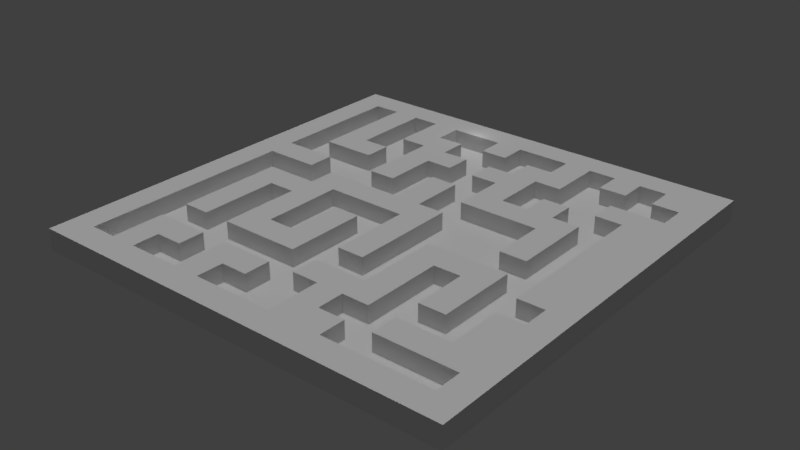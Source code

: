 # Source: maze3.blend  (saved by Blender 2.79.0; exported with 4.5.12 LTS)
import bpy
from mathutils import Matrix  # noqa: F401  (used for matrix-valued properties, if any)

bpy.ops.wm.read_factory_settings(use_empty=True)
scene = bpy.context.scene
scene.name = 'Scene'

# ---- collections
col_collection_4 = bpy.data.collections.new('Collection 4'); scene.collection.children.link(col_collection_4)

# ---- materials (node trees are filled in below, after node groups)
mat_material_001 = bpy.data.materials.new('Material.001')
mat_material_001.alpha_threshold = 0.0
mat_material_001.use_transparent_shadow = False
mat_material_001.roughness = 0.5

# ---- material node trees

# ---- world
world_world = bpy.data.worlds.new('World'); scene.world = world_world
world_world.color = (0.05088, 0.05088, 0.05088)
world_world.use_sun_shadow = False
world_world.sun_shadow_jitter_overblur = 0.0
world_world.cycles.sampling_method = 'MANUAL'

# ---- lights
light_point = bpy.data.lights.new('Point', 'POINT')
light_point.transmission_factor = 0.0
light_point.energy = 100.0
light_point.shadow_buffer_clip_start = 0.5
light_point.shadow_soft_size = 0.1
light_point.shadow_maximum_resolution = 0.006
light_point.use_absolute_resolution = True
light_sun = bpy.data.lights.new('Sun', 'SUN')
light_sun.transmission_factor = 0.0
light_sun.angle = 0.1993
light_sun.energy = 1.0
light_sun.shadow_buffer_clip_start = 0.5
light_sun.shadow_soft_size = 0.1
light_sun.shadow_cascade_max_distance = 1000.0

# ---- meshes
me_cube_002 = bpy.data.meshes.new('Cube.002')
me_cube_002.from_pydata([(-1.0, -1.0, -1.0), (-1.0, -1.0, 1.0), (-1.0, 1.0, -1.0), (-1.0, 1.0, 1.0), (1.0, -1.0, -1.0), (1.0, -1.0, 1.0), (1.0, 1.0, -1.0), (1.0, 1.0, 1.0), (-1.0, 0.0, 1.0), (0.0, 1.0, 1.0), (1.0, 0.0, 1.0), (0.0, -1.0, 1.0), (0.0, 0.0, 1.0), (-1.0, 0.5, 1.0), (0.5, 1.0, 1.0), (1.0, -0.5, 1.0), (-0.5, -1.0, 1.0), (-1.0, -0.5, 1.0), (-0.5, 1.0, 1.0), (1.0, 0.5, 1.0), (0.5, -1.0, 1.0), (0.0, -0.5, 1.0), (0.0, 0.5, 1.0), (0.5, 0.0, 1.0), (-0.5, 0.0, 1.0), (-0.5, 0.5, 1.0), (0.5, 0.5, 1.0), (0.5, -0.5, 1.0), (-0.5, -0.5, 1.0), (-1.0, 0.75, 1.0), (0.75, 1.0, 1.0), (1.0, -0.75, 1.0), (-0.75, -1.0, 1.0), (-1.0, -0.25, 1.0), (-0.25, 1.0, 1.0), (1.0, 0.25, 1.0), (0.25, -1.0, 1.0), (0.0, -0.75, 1.0), (0.0, 0.25, 1.0), (0.75, 0.0, 1.0), (-0.25, 0.0, 1.0), (-1.0, 0.25, 1.0), (0.25, 1.0, 1.0), (1.0, -0.25, 1.0), (-0.25, -1.0, 1.0), (-1.0, -0.75, 1.0), (-0.75, 1.0, 1.0), (1.0, 0.75, 1.0), (0.75, -1.0, 1.0), (0.0, -0.25, 1.0), (0.0, 0.75, 1.0), (0.25, 0.0, 1.0), (-0.75, 0.0, 1.0), (-0.5, 0.25, 1.0), (-0.5, 0.75, 1.0), (-0.25, 0.5, 1.0), (-0.75, 0.5, 1.0), (0.5, 0.25, 1.0), (0.5, 0.75, 1.0), (0.75, 0.5, 1.0), (0.25, 0.5, 1.0), (0.5, -0.75, 1.0), (0.5, -0.25, 1.0), (0.75, -0.5, 1.0), (0.25, -0.5, 1.0), (-0.5, -0.75, 1.0), (-0.5, -0.25, 1.0), (-0.25, -0.5, 1.0), (-0.75, -0.5, 1.0), (-0.75, -0.25, 1.0), (-0.25, -0.25, 1.0), (-0.25, -0.75, 1.0), (0.25, -0.25, 1.0), (0.75, -0.25, 1.0), (0.75, -0.75, 1.0), (0.25, 0.75, 1.0), (0.75, 0.75, 1.0), (0.75, 0.25, 1.0), (-0.75, 0.75, 1.0), (-0.25, 0.75, 1.0), (-0.25, 0.25, 1.0), (-0.75, 0.25, 1.0), (0.25, 0.25, 1.0), (0.25, -0.75, 1.0), (-0.75, -0.75, 1.0), (-1.0, 0.875, 1.0), (0.875, 1.0, 1.0), (1.0, -0.875, 1.0), (-0.875, -1.0, 1.0), (-1.0, -0.125, 1.0), (-0.125, 1.0, 1.0), (1.0, 0.125, 1.0), (0.125, -1.0, 1.0), (0.0, -0.875, 1.0), (0.0, 0.125, 1.0), (0.875, 0.0, 1.0), (-0.125, 0.0, 1.0), (-1.0, 0.375, 1.0), (0.375, 1.0, 1.0), (1.0, -0.375, 1.0), (-0.375, -1.0, 1.0), (-1.0, -0.625, 1.0), (-0.625, 1.0, 1.0), (1.0, 0.625, 1.0), (0.625, -1.0, 1.0), (0.0, -0.375, 1.0), (0.0, 0.625, 1.0), (0.375, 0.0, 1.0), (-0.625, 0.0, 1.0), (-0.5, 0.125, 1.0), (-0.5, 0.625, 1.0), (-0.125, 0.5, 1.0), (-0.625, 0.5, 1.0), (0.5, 0.125, 1.0), (0.5, 0.625, 1.0), (0.875, 0.5, 1.0), (0.375, 0.5, 1.0), (0.5, -0.875, 1.0), (0.5, -0.375, 1.0), (0.875, -0.5, 1.0), (0.375, -0.5, 1.0), (-0.5, -0.875, 1.0), (-0.5, -0.375, 1.0), (-0.125, -0.5, 1.0), (-0.625, -0.5, 1.0), (-1.0, 0.625, 1.0), (0.625, 1.0, 1.0), (1.0, -0.625, 1.0), (-0.625, -1.0, 1.0), (-1.0, -0.375, 1.0), (-0.375, 1.0, 1.0), (1.0, 0.375, 1.0), (0.375, -1.0, 1.0), (0.0, -0.625, 1.0), (0.0, 0.375, 1.0), (0.625, 0.0, 1.0), (-0.375, 0.0, 1.0), (-1.0, 0.125, 1.0), (0.125, 1.0, 1.0), (1.0, -0.125, 1.0), (-0.125, -1.0, 1.0), (-1.0, -0.875, 1.0), (-0.875, 1.0, 1.0), (1.0, 0.875, 1.0), (0.875, -1.0, 1.0), (0.0, -0.125, 1.0), (0.0, 0.875, 1.0), (0.125, 0.0, 1.0), (-0.875, 0.0, 1.0), (-0.5, 0.375, 1.0), (-0.5, 0.875, 1.0), (-0.375, 0.5, 1.0), (-0.875, 0.5, 1.0), (0.5, 0.375, 1.0), (0.5, 0.875, 1.0), (0.625, 0.5, 1.0), (0.125, 0.5, 1.0), (0.5, -0.625, 1.0), (0.5, -0.125, 1.0), (0.625, -0.5, 1.0), (0.125, -0.5, 1.0), (-0.5, -0.625, 1.0), (-0.5, -0.125, 1.0), (-0.375, -0.5, 1.0), (-0.875, -0.5, 1.0), (-0.75, -0.375, 1.0), (-0.75, -0.125, 1.0), (-0.625, -0.25, 1.0), (-0.875, -0.25, 1.0), (-0.25, -0.375, 1.0), (-0.25, -0.125, 1.0), (-0.125, -0.25, 1.0), (-0.375, -0.25, 1.0), (-0.25, -0.875, 1.0), (-0.25, -0.625, 1.0), (-0.125, -0.75, 1.0), (-0.375, -0.75, 1.0), (0.25, -0.375, 1.0), (0.25, -0.125, 1.0), (0.375, -0.25, 1.0), (0.125, -0.25, 1.0), (0.75, -0.375, 1.0), (0.75, -0.125, 1.0), (0.875, -0.25, 1.0), (0.625, -0.25, 1.0), (0.75, -0.875, 1.0), (0.75, -0.625, 1.0), (0.875, -0.75, 1.0), (0.625, -0.75, 1.0), (0.25, 0.625, 1.0), (0.25, 0.875, 1.0), (0.375, 0.75, 1.0), (0.125, 0.75, 1.0), (0.75, 0.625, 1.0), (0.75, 0.875, 1.0), (0.875, 0.75, 1.0), (0.625, 0.75, 1.0), (0.75, 0.125, 1.0), (0.75, 0.375, 1.0), (0.875, 0.25, 1.0), (0.625, 0.25, 1.0), (-0.75, 0.625, 1.0), (-0.75, 0.875, 1.0), (-0.625, 0.75, 1.0), (-0.875, 0.75, 1.0), (-0.25, 0.625, 1.0), (-0.25, 0.875, 1.0), (-0.125, 0.75, 1.0), (-0.375, 0.75, 1.0), (-0.25, 0.125, 1.0), (-0.25, 0.375, 1.0), (-0.125, 0.25, 1.0), (-0.375, 0.25, 1.0), (-0.75, 0.125, 1.0), (-0.75, 0.375, 1.0), (-0.625, 0.25, 1.0), (-0.875, 0.25, 1.0), (0.25, 0.125, 1.0), (0.25, 0.375, 1.0), (0.375, 0.25, 1.0), (0.125, 0.25, 1.0), (0.25, -0.875, 1.0), (0.25, -0.625, 1.0), (0.375, -0.75, 1.0), (0.125, -0.75, 1.0), (-0.75, -0.875, 1.0), (-0.75, -0.625, 1.0), (-0.625, -0.75, 1.0), (-0.875, -0.75, 1.0), (-0.875, -0.625, 1.0), (-0.625, -0.625, 1.0), (-0.625, -0.875, 1.0), (0.125, -0.625, 1.0), (0.375, -0.625, 1.0), (0.375, -0.875, 1.0), (0.125, 0.375, 1.0), (0.375, 0.375, 1.0), (0.375, 0.125, 1.0), (-0.875, 0.375, 1.0), (-0.625, 0.375, 1.0), (-0.625, 0.125, 1.0), (-0.375, 0.375, 1.0), (-0.125, 0.375, 1.0), (-0.125, 0.125, 1.0), (-0.375, 0.875, 1.0), (-0.125, 0.875, 1.0), (-0.125, 0.625, 1.0), (-0.875, 0.875, 1.0), (-0.625, 0.875, 1.0), (-0.625, 0.625, 1.0), (0.625, 0.375, 1.0), (0.875, 0.375, 1.0), (0.875, 0.125, 1.0), (0.625, 0.875, 1.0), (0.875, 0.875, 1.0), (0.875, 0.625, 1.0), (0.125, 0.875, 1.0), (0.375, 0.875, 1.0), (0.375, 0.625, 1.0), (0.625, -0.625, 1.0), (0.875, -0.625, 1.0), (0.875, -0.875, 1.0), (0.625, -0.125, 1.0), (0.875, -0.125, 1.0), (0.875, -0.375, 1.0), (0.125, -0.125, 1.0), (0.375, -0.125, 1.0), (0.375, -0.375, 1.0), (-0.375, -0.625, 1.0), (-0.125, -0.625, 1.0), (-0.125, -0.875, 1.0), (-0.375, -0.125, 1.0), (-0.125, -0.125, 1.0), (-0.125, -0.375, 1.0), (-0.875, -0.125, 1.0), (-0.625, -0.125, 1.0), (-0.625, -0.375, 1.0), (-0.875, -0.375, 1.0), (-0.375, -0.375, 1.0), (-0.375, -0.875, 1.0), (0.125, -0.375, 1.0), (0.625, -0.375, 1.0), (0.625, -0.875, 1.0), (0.125, 0.625, 1.0), (0.625, 0.625, 1.0), (0.625, 0.125, 1.0), (-0.875, 0.625, 1.0), (-0.375, 0.625, 1.0), (-0.375, 0.125, 1.0), (-0.875, 0.125, 1.0), (0.125, 0.125, 1.0), (0.125, -0.875, 1.0), (-0.875, -0.875, 1.0), (-1.0, 0.875, 9.0), (-1.0, 1.0, 9.0), (0.875, 1.0, 9.0), (1.0, 1.0, 9.0), (1.0, -0.875, 9.0), (1.0, -1.0, 9.0), (-0.875, -1.0, 9.0), (-1.0, -1.0, 9.0), (-1.0, -0.125, 9.0), (-1.0, 0.0, 9.0), (-0.125, 1.0, 9.0), (0.0, 1.0, 9.0), (1.0, 0.125, 9.0), (1.0, 0.0, 9.0), (0.125, -1.0, 9.0), (0.0, -1.0, 9.0), (-1.0, 0.375, 9.0), (-1.0, 0.5, 9.0), (0.375, 1.0, 9.0), (0.5, 1.0, 9.0), (1.0, -0.375, 9.0), (1.0, -0.5, 9.0), (-0.375, -1.0, 9.0), (-0.5, -1.0, 9.0), (-1.0, -0.625, 9.0), (-1.0, -0.5, 9.0), (-0.625, 1.0, 9.0), (-0.5, 1.0, 9.0), (1.0, 0.625, 9.0), (1.0, 0.5, 9.0), (0.625, -1.0, 9.0), (0.5, -1.0, 9.0), (-1.0, 0.625, 9.0), (-1.0, 0.75, 9.0), (0.625, 1.0, 9.0), (0.75, 1.0, 9.0), (1.0, -0.625, 9.0), (1.0, -0.75, 9.0), (-0.625, -1.0, 9.0), (-0.75, -1.0, 9.0), (-1.0, -0.375, 9.0), (-1.0, -0.25, 9.0), (-0.375, 1.0, 9.0), (-0.25, 1.0, 9.0), (1.0, 0.375, 9.0), (1.0, 0.25, 9.0), (0.375, -1.0, 9.0), (0.25, -1.0, 9.0), (-1.0, 0.125, 9.0), (-1.0, 0.25, 9.0), (0.125, 1.0, 9.0), (0.25, 1.0, 9.0), (1.0, -0.125, 9.0), (1.0, -0.25, 9.0), (-0.125, -1.0, 9.0), (-0.25, -1.0, 9.0), (-1.0, -0.875, 9.0), (-1.0, -0.75, 9.0), (-0.875, 1.0, 9.0), (-0.75, 1.0, 9.0), (1.0, 0.875, 9.0), (1.0, 0.75, 9.0), (0.875, -1.0, 9.0), (0.75, -1.0, 9.0), (-0.875, -0.625, 9.0), (-0.875, -0.75, 9.0), (-0.875, -0.5, 9.0), (-0.625, -0.875, 9.0), (-0.5, -0.875, 9.0), (-0.75, -0.875, 9.0), (0.375, -0.875, 9.0), (0.5, -0.875, 9.0), (0.25, -0.875, 9.0), (-0.875, 0.375, 9.0), (-0.875, 0.25, 9.0), (-0.875, 0.5, 9.0), (-0.375, 0.875, 9.0), (-0.25, 0.875, 9.0), (-0.5, 0.875, 9.0), (-0.125, 0.875, 9.0), (0.0, 0.875, 9.0), (-0.875, 0.875, 9.0), (-0.875, 0.75, 9.0), (-0.75, 0.875, 9.0), (-0.625, 0.875, 9.0), (0.875, 0.375, 9.0), (0.875, 0.25, 9.0), (0.875, 0.5, 9.0), (0.875, 0.125, 9.0), (0.875, 0.0, 9.0), (0.625, 0.875, 9.0), (0.75, 0.875, 9.0), (0.5, 0.875, 9.0), (0.875, 0.875, 9.0), (0.875, 0.75, 9.0), (0.875, 0.625, 9.0), (0.125, 0.875, 9.0), (0.25, 0.875, 9.0), (0.375, 0.875, 9.0), (0.875, -0.625, 9.0), (0.875, -0.75, 9.0), (0.875, -0.5, 9.0), (0.875, -0.875, 9.0), (0.75, -0.875, 9.0), (0.875, -0.125, 9.0), (0.875, -0.25, 9.0), (0.875, -0.375, 9.0), (-0.125, -0.875, 9.0), (0.0, -0.875, 9.0), (-0.25, -0.875, 9.0), (-0.875, -0.125, 9.0), (-0.875, -0.25, 9.0), (-0.875, 0.0, 9.0), (-0.875, -0.375, 9.0), (-0.375, -0.875, 9.0), (0.625, -0.875, 9.0), (-0.875, 0.625, 9.0), (-0.875, 0.125, 9.0), (0.125, -0.875, 9.0), (-0.875, -0.875, 9.0), (0.0, 0.125, 9.0), (0.0, 0.0, 9.0), (-0.125, 0.0, 9.0), (0.0, 0.625, 9.0), (0.0, 0.5, 9.0), (-0.625, 0.0, 9.0), (-0.5, 0.0, 9.0), (-0.5, 0.125, 9.0), (-0.625, 0.5, 9.0), (-0.5, 0.5, 9.0), (0.5, 0.125, 9.0), (0.5, 0.0, 9.0), (0.375, 0.5, 9.0), (0.5, 0.5, 9.0), (0.5, -0.375, 9.0), (0.5, -0.5, 9.0), (-0.5, -0.375, 9.0), (-0.5, -0.5, 9.0), (0.0, 0.375, 9.0), (0.0, 0.25, 9.0), (-0.375, 0.0, 9.0), (-0.25, 0.0, 9.0), (0.0, -0.125, 9.0), (0.0, -0.25, 9.0), (0.0, 0.75, 9.0), (-0.5, 0.75, 9.0), (-0.375, 0.5, 9.0), (-0.25, 0.5, 9.0), (0.5, 0.375, 9.0), (0.5, 0.25, 9.0), (0.5, 0.75, 9.0), (0.625, 0.5, 9.0), (0.75, 0.5, 9.0), (0.125, 0.5, 9.0), (0.25, 0.5, 9.0), (0.5, -0.625, 9.0), (0.5, -0.75, 9.0), (0.5, -0.125, 9.0), (0.5, -0.25, 9.0), (0.125, -0.5, 9.0), (0.25, -0.5, 9.0), (-0.5, -0.625, 9.0), (-0.5, -0.75, 9.0), (-0.5, -0.125, 9.0), (-0.5, -0.25, 9.0), (-0.375, -0.5, 9.0), (-0.25, -0.5, 9.0), (-0.75, -0.375, 9.0), (-0.75, -0.5, 9.0), (-0.75, -0.125, 9.0), (-0.75, -0.25, 9.0), (-0.25, -0.375, 9.0), (-0.25, -0.125, 9.0), (-0.25, -0.25, 9.0), (-0.25, -0.625, 9.0), (-0.25, -0.75, 9.0), (-0.375, -0.75, 9.0), (0.25, -0.375, 9.0), (0.25, -0.125, 9.0), (0.25, -0.25, 9.0), (0.375, -0.25, 9.0), (0.75, -0.375, 9.0), (0.75, -0.5, 9.0), (0.75, -0.125, 9.0), (0.75, -0.25, 9.0), (0.75, -0.625, 9.0), (0.75, -0.75, 9.0), (0.625, -0.75, 9.0), (0.25, 0.625, 9.0), (0.25, 0.75, 9.0), (0.125, 0.75, 9.0), (0.75, 0.625, 9.0), (0.75, 0.75, 9.0), (0.75, 0.125, 9.0), (0.75, 0.0, 9.0), (0.75, 0.375, 9.0), (0.75, 0.25, 9.0), (-0.75, 0.625, 9.0), (-0.75, 0.5, 9.0), (-0.75, 0.75, 9.0), (-0.25, 0.625, 9.0), (-0.125, 0.75, 9.0), (-0.375, 0.75, 9.0), (-0.25, 0.75, 9.0), (-0.25, 0.125, 9.0), (-0.25, 0.375, 9.0), (-0.25, 0.25, 9.0), (-0.125, 0.25, 9.0), (-0.375, 0.25, 9.0), (-0.75, 0.25, 9.0), (0.25, 0.375, 9.0), (0.25, 0.25, 9.0), (0.375, 0.25, 9.0), (0.125, 0.25, 9.0), (0.25, -0.625, 9.0), (0.25, -0.75, 9.0), (0.125, -0.75, 9.0), (-0.75, -0.625, 9.0), (-0.75, -0.75, 9.0), (-0.625, -0.75, 9.0), (0.0, -0.375, 9.0), (-0.75, 0.0, 9.0), (-0.5, 0.625, 9.0), (-0.125, 0.5, 9.0), (0.375, -0.5, 9.0), (-0.125, -0.5, 9.0), (-0.625, -0.5, 9.0), (0.0, -0.5, 9.0), (0.0, -0.625, 9.0), (0.625, 0.0, 9.0), (0.125, 0.0, 9.0), (-0.5, 0.375, 9.0), (0.625, -0.5, 9.0), (-0.625, -0.25, 9.0), (-0.125, -0.25, 9.0), (-0.375, -0.25, 9.0), (-0.125, -0.75, 9.0), (0.125, -0.25, 9.0), (0.625, -0.25, 9.0), (0.375, 0.75, 9.0), (0.625, 0.75, 9.0), (0.625, 0.25, 9.0), (-0.625, 0.75, 9.0), (-0.75, 0.125, 9.0), (-0.75, 0.375, 9.0), (-0.625, 0.25, 9.0), (0.375, -0.75, 9.0), (-0.625, -0.625, 9.0), (0.125, -0.625, 9.0), (0.375, -0.625, 9.0), (0.125, 0.375, 9.0), (0.375, 0.375, 9.0), (-0.625, 0.375, 9.0), (-0.625, 0.125, 9.0), (-0.375, 0.375, 9.0), (-0.125, 0.375, 9.0), (-0.125, 0.125, 9.0), (-0.125, 0.625, 9.0), (-0.625, 0.625, 9.0), (0.625, 0.375, 9.0), (0.375, 0.625, 9.0), (0.625, -0.625, 9.0), (0.625, -0.125, 9.0), (0.125, -0.125, 9.0), (0.375, -0.125, 9.0), (0.375, -0.375, 9.0), (-0.375, -0.625, 9.0), (-0.125, -0.625, 9.0), (-0.375, -0.125, 9.0), (-0.125, -0.125, 9.0), (-0.125, -0.375, 9.0), (-0.625, -0.125, 9.0), (-0.625, -0.375, 9.0), (-0.375, -0.375, 9.0), (0.125, -0.375, 9.0), (0.625, -0.375, 9.0), (0.125, 0.625, 9.0), (0.625, 0.625, 9.0), (0.625, 0.125, 9.0), (-0.375, 0.625, 9.0), (-0.375, 0.125, 9.0), (0.125, 0.125, 9.0), (-0.875, -0.6875, 1.0), (-0.875, -0.5625, 1.0), (-0.875, 0.3125, 1.0), (-0.875, 0.4375, 1.0), (-0.875, 0.8125, 1.0), (-0.875, -0.1875, 1.0), (-0.875, -0.0625, 1.0), (-0.875, -0.4375, 1.0), (-0.875, -0.3125, 1.0), (-0.875, 0.5625, 1.0), (-0.875, 0.6875, 1.0), (-0.875, 0.0625, 1.0), (-0.875, 0.1875, 1.0), (-0.875, -0.8125, 1.0), (-0.875, -0.6875, 9.0), (-0.875, -0.5625, 9.0), (-0.875, 0.3125, 9.0), (-0.875, 0.4375, 9.0), (-0.875, 0.8125, 9.0), (-0.875, -0.1875, 9.0), (-0.875, -0.0625, 9.0), (-0.875, -0.4375, 9.0), (-0.875, 0.5625, 9.0), (-0.875, 0.6875, 9.0), (-0.875, 0.0625, 9.0), (-0.875, 0.1875, 9.0), (-0.875, -0.8125, 9.0), (-0.875, 0.875, 5.0), (-0.875, -0.7188, 1.0), (-0.875, -0.5938, 1.0), (-0.875, 0.2812, 1.0), (-0.875, 0.4062, 1.0), (-0.875, 0.7812, 1.0), (-0.875, -0.2188, 1.0), (-0.875, -0.09375, 1.0), (-0.875, -0.4688, 1.0), (-0.875, -0.3438, 1.0), (-0.875, 0.5312, 1.0), (-0.875, 0.6562, 1.0), (-0.875, 0.03125, 1.0), (-0.875, 0.1562, 1.0), (-0.875, -0.8438, 1.0), (-0.875, -0.7188, 9.0), (-0.875, -0.5938, 9.0), (-0.875, 0.2812, 9.0), (-0.875, 0.4062, 9.0), (-0.875, 0.7812, 9.0), (-0.875, -0.2188, 9.0), (-0.875, -0.09375, 9.0), (-0.875, -0.4688, 9.0), (-0.875, 0.5312, 9.0), (-0.875, 0.6562, 9.0), (-0.875, 0.03125, 9.0), (-0.875, 0.1562, 9.0), (-0.875, -0.8438, 9.0), (-0.875, 0.875, 7.0), (-0.875, -0.6562, 1.0), (-0.875, -0.5312, 1.0), (-0.875, 0.3438, 1.0), (-0.875, 0.4688, 1.0), (-0.875, 0.8438, 1.0), (-0.875, -0.1562, 1.0), (-0.875, -0.03125, 1.0), (-0.875, -0.4062, 1.0), (-0.875, -0.2812, 1.0), (-0.875, 0.5938, 1.0), (-0.875, 0.7188, 1.0), (-0.875, 0.09375, 1.0), (-0.875, 0.2188, 1.0), (-0.875, -0.7812, 1.0), (-0.875, -0.6562, 9.0), (-0.875, -0.5312, 9.0), (-0.875, 0.3438, 9.0), (-0.875, 0.4688, 9.0), (-0.875, 0.8438, 9.0), (-0.875, -0.1562, 9.0), (-0.875, -0.03125, 9.0), (-0.875, -0.4062, 9.0), (-0.875, 0.5938, 9.0), (-0.875, 0.7188, 9.0), (-0.875, 0.09375, 9.0), (-0.875, 0.2188, 9.0), (-0.875, -0.7812, 9.0), (-0.875, 0.875, 3.0)], [], [(0, 1, 141, 45, 101, 17, 129, 33, 89, 8, 137, 41, 97, 13, 125, 29, 85, 3, 2), (2, 3, 142, 46, 102, 18, 130, 34, 90, 9, 138, 42, 98, 14, 126, 30, 86, 7, 6), (6, 7, 143, 47, 103, 19, 131, 35, 91, 10, 139, 43, 99, 15, 127, 31, 87, 5, 4), (4, 5, 144, 48, 104, 20, 132, 36, 92, 11, 140, 44, 100, 16, 128, 32, 88, 1, 0), (2, 6, 4, 0), (187, 260, 392, 393), (222, 233, 542, 507), (287, 110, 25, 151), (259, 157, 448, 554), (284, 114, 26, 155), (186, 259, 554, 478), (182, 73, 477, 476), (280, 105, 21, 160), (19, 103, 321, 322), (233, 120, 517, 542), (285, 200, 534, 571), (181, 63, 475, 474), (126, 14, 312, 327), (135, 285, 571, 522), (133, 232, 541, 521), (189, 258, 553, 481), (179, 62, 451, 473), (268, 161, 65, 176), (193, 284, 570, 484), (178, 72, 472, 471), (258, 191, 532, 553), (177, 64, 453, 470), (232, 224, 509, 541), (284, 155, 444, 570), (225, 231, 360, 362), (257, 190, 390, 391), (258, 189, 60, 116), (283, 106, 416, 569), (256, 146, 50, 192), (23, 135, 522, 424), (231, 227, 512, 360), (192, 283, 569, 483), (21, 133, 521, 520), (191, 257, 391, 532), (230, 226, 510, 540), (161, 230, 540, 454), (170, 70, 466, 465), (255, 193, 484, 388), (245, 206, 79, 207), (166, 69, 463, 462), (281, 184, 531, 568), (242, 210, 80, 211), (241, 149, 53, 212), (240, 213, 52, 108), (239, 214, 81, 215), (195, 255, 388, 387), (237, 217, 51, 107), (165, 68, 461, 460), (235, 134, 38, 220), (233, 222, 83, 223), (232, 133, 37, 224), (18, 102, 319, 320), (115, 255, 388, 380), (226, 229, 631, 575, 603, 228, 84), (68, 164, 632, 576, 604, 229, 226), (127, 15, 314, 329), (159, 281, 568, 525), (28, 124, 230, 161), (124, 68, 226, 230), (65, 227, 231, 121), (68, 124, 519, 461), (254, 194, 384, 386), (105, 280, 567, 513), (163, 67, 459, 458), (157, 233, 223, 61), (27, 120, 233, 157), (67, 123, 518, 459), (61, 223, 234, 117), (162, 66, 457, 456), (66, 122, 429, 457), (280, 180, 530, 567), (156, 22, 134, 235), (65, 161, 454, 455), (84, 225, 362, 511), (116, 60, 218, 236), (113, 237, 107, 23), (57, 219, 237, 113), (219, 82, 217, 237), (214, 238, 633, 577, 605, 216, 81), (56, 152, 634, 578, 606, 238, 214), (149, 239, 215, 53), (195, 254, 386, 387), (64, 160, 452, 453), (109, 240, 108, 24), (53, 215, 240, 109), (253, 154, 385, 383), (223, 83, 508, 539), (279, 173, 402, 407), (151, 25, 149, 241), (62, 118, 427, 451), (22, 111, 242, 134), (111, 55, 210, 242), (176, 279, 407, 469), (157, 61, 449, 448), (211, 80, 209, 243), (206, 244, 208, 79), (48, 144, 355, 356), (196, 253, 383, 533), (47, 143, 353, 354), (11, 92, 307, 308), (106, 246, 111, 22), (50, 207, 246, 106), (207, 79, 205, 246), (202, 247, 635, 579, 607, 204, 78), (10, 91, 305, 306), (150, 248, 203, 54), (102, 46, 352, 319), (110, 249, 112, 25), (54, 203, 249, 110), (155, 59, 445, 444), (198, 250, 200, 77), (59, 155, 250, 198), (155, 26, 153, 250), (17, 101, 317, 318), (82, 219, 505, 504), (169, 278, 566, 464), (194, 253, 196, 76), (378, 379, 381, 382, 397, 398, 399, 394, 392, 393, 395, 297, 330, 329, 314, 313, 346, 345, 306, 305, 338, 337, 322, 321, 354, 353, 296, 295, 386, 387, 388, 380), (336, 335, 320, 319, 352, 351, 294, 293, 374, 376, 377, 371, 369, 370, 372, 373, 389, 390, 391, 385, 383, 384, 386, 295, 328, 327, 312, 311, 344, 343, 304, 303), (411, 401, 400, 402, 407, 361, 360, 362, 412, 299, 332, 331, 316, 315, 348, 347, 308, 307, 340, 339, 324, 323, 356, 355, 298, 297, 395, 396, 408, 364, 363, 365), (16, 100, 315, 316), (15, 99, 313, 314), (195, 76, 193, 255), (190, 256, 192, 75), (101, 45, 350, 317), (154, 257, 191, 58), (349, 300, 299, 412, 629, 601, 657, 358, 617, 589, 645, 357, 618, 590, 646, 359, 624, 596, 652, 406, 404, 622, 594, 650, 403, 623, 595, 651, 405, 627, 599, 655, 410, 628, 600, 656, 367, 619, 591, 647, 366, 620, 592, 648, 368, 625, 597, 653, 409, 626, 598, 654, 375, 621, 593, 649, 374, 293, 326, 325, 310, 309, 342, 341, 302, 301, 334, 333, 318, 317, 350), (46, 142, 351, 352), (114, 258, 116, 26), (58, 191, 258, 114), (154, 58, 443, 385), (218, 60, 447, 503), (63, 159, 259, 186), (159, 27, 157, 259), (103, 47, 354, 321), (252, 199, 379, 381), (9, 90, 303, 304), (100, 44, 348, 315), (187, 74, 185, 261), (182, 262, 184, 73), (39, 135, 262, 182), (135, 23, 158, 262), (14, 98, 311, 312), (278, 172, 528, 566), (104, 48, 356, 323), (13, 97, 309, 310), (183, 73, 181, 264), (178, 265, 180, 72), (51, 147, 265, 178), (57, 113, 423, 442), (95, 252, 381, 382), (23, 107, 266, 158), (107, 51, 178, 266), (118, 267, 120, 27), (62, 179, 267, 118), (55, 111, 516, 440), (215, 81, 502, 538), (67, 163, 268, 174), (163, 28, 161, 268), (133, 269, 175, 37), (21, 123, 269, 133), (123, 67, 174, 269), (37, 175, 270, 93), (175, 71, 173, 270), (170, 271, 172, 70), (40, 136, 271, 170), (150, 54, 438, 371), (145, 272, 171, 49), (12, 96, 272, 145), (96, 40, 170, 272), (105, 273, 123, 21), (49, 171, 273, 105), (54, 110, 515, 438), (166, 274, 636, 580, 608, 168, 69), (52, 148, 637, 581, 609, 274, 166), (125, 13, 310, 325), (162, 275, 167, 66), (56, 214, 537, 491), (251, 115, 380, 378), (122, 276, 124, 28), (66, 167, 276, 122), (199, 251, 378, 379), (165, 277, 638, 582, 610, 164, 68), (69, 168, 639, 583, 611, 277, 165), (108, 52, 514, 418), (70, 172, 278, 169), (250, 153, 441, 552), (20, 104, 323, 324), (50, 146, 373, 437), (176, 65, 121, 279), (177, 280, 160, 64), (72, 180, 280, 177), (210, 55, 440, 498), (181, 281, 159, 63), (73, 184, 281, 181), (276, 167, 526, 565), (74, 188, 282, 185), (188, 61, 117, 282), (145, 49, 436, 435), (49, 105, 513, 436), (192, 50, 106, 283), (200, 250, 552, 534), (76, 196, 284, 193), (196, 58, 114, 284), (197, 285, 135, 39), (77, 200, 285, 197), (124, 276, 565, 519), (201, 286, 640, 584, 612, 152, 56), (78, 204, 641, 585, 613, 286, 201), (275, 162, 456, 564), (249, 203, 535, 551), (205, 79, 496, 493), (112, 249, 551, 421), (80, 212, 288, 209), (212, 53, 109, 288), (213, 289, 642, 586, 614, 148, 52), (167, 275, 564, 526), (217, 290, 147, 51), (82, 220, 290, 217), (220, 38, 94, 290), (248, 202, 376, 377), (224, 37, 93, 291), (84, 228, 644, 588, 616, 292, 225), (128, 16, 316, 331), (45, 141, 349, 350), (129, 17, 318, 333), (130, 18, 320, 335), (131, 19, 322, 337), (132, 20, 324, 339), (29, 125, 325, 326), (30, 126, 327, 328), (85, 29, 326, 293), (137, 8, 302, 341), (31, 127, 329, 330), (86, 30, 328, 295), (138, 9, 304, 343), (32, 128, 331, 332), (87, 31, 330, 297), (139, 10, 306, 345), (33, 129, 333, 334), (88, 32, 332, 299), (140, 11, 308, 347), (34, 130, 335, 336), (89, 33, 334, 301), (3, 85, 293, 294), (141, 1, 300, 349), (35, 131, 337, 338), (90, 34, 336, 303), (142, 3, 294, 351), (36, 132, 339, 340), (91, 35, 338, 305), (143, 7, 296, 353), (92, 36, 340, 307), (7, 86, 295, 296), (144, 5, 298, 355), (5, 87, 297, 298), (41, 137, 341, 342), (42, 138, 343, 344), (97, 41, 342, 309), (43, 139, 345, 346), (98, 42, 344, 311), (1, 88, 299, 300), (44, 140, 347, 348), (99, 43, 346, 313), (8, 89, 301, 302), (574, 413, 414, 523), (573, 420, 419, 433), (571, 423, 424, 522), (569, 416, 417, 446), (568, 427, 428, 525), (566, 429, 430, 458), (565, 460, 461, 519), (564, 462, 463, 526), (563, 464, 459, 518), (562, 465, 466, 527), (561, 456, 457, 528), (560, 467, 468, 529), (558, 470, 453, 517), (557, 471, 472, 473), (556, 435, 436, 530), (399, 474, 475, 394), (397, 476, 477, 398), (555, 450, 451, 531), (392, 478, 479, 393), (554, 448, 449, 480), (391, 390, 482, 532), (388, 484, 445, 380), (386, 384, 485, 387), (383, 385, 443, 533), (381, 486, 487, 382), (378, 488, 489, 379), (552, 441, 442, 534), (551, 490, 491, 421), (377, 376, 492, 535), (550, 493, 440, 516), (369, 371, 438, 495), (549, 497, 434, 415), (544, 503, 504, 505), (540, 510, 511, 512), (454, 540, 512, 455), (512, 511, 362, 360), (507, 541, 509, 508), (453, 452, 541, 507), (452, 520, 521, 541), (517, 453, 507, 542), (539, 508, 365, 363), (503, 543, 506, 504), (447, 446, 543, 503), (441, 544, 505, 442), (426, 425, 544, 441), (422, 421, 545, 524), (421, 491, 537, 545), (538, 502, 536, 546), (498, 547, 501, 499), (440, 439, 547, 498), (431, 548, 500, 432), (413, 549, 415, 414), (432, 500, 549, 413), (373, 372, 494, 437), (535, 492, 490, 551), (380, 445, 488, 378), (379, 489, 486, 381), (532, 482, 481, 553), (478, 554, 480, 479), (394, 475, 478, 392), (382, 487, 476, 397), (523, 414, 435, 556), (450, 557, 473, 451), (473, 472, 470, 558), (467, 559, 469, 468), (433, 419, 456, 561), (527, 466, 464, 563), (419, 418, 564, 456), (418, 514, 462, 564), (526, 463, 460, 565), (464, 566, 458, 459), (528, 457, 429, 566), (468, 469, 407, 402), (530, 436, 513, 567), (531, 451, 427, 568), (481, 569, 446, 447), (482, 483, 569, 481), (484, 570, 444, 445), (534, 442, 423, 571), (493, 572, 439, 440), (496, 495, 572, 493), (495, 438, 515, 572), (497, 573, 433, 434), (502, 367, 656, 600, 628, 410, 536), (508, 509, 411, 365), (12, 145, 435, 414), (260, 119, 394, 392), (234, 223, 539, 363), (221, 234, 363, 365), (188, 74, 479, 480), (287, 151, 439, 572), (235, 220, 506, 543), (149, 25, 422, 524), (60, 189, 481, 447), (156, 235, 543, 446), (190, 75, 482, 390), (110, 287, 572, 515), (75, 192, 483, 482), (184, 262, 555, 531), (153, 26, 426, 441), (116, 236, 544, 425), (194, 76, 485, 384), (209, 288, 573, 497), (288, 109, 420, 573), (262, 158, 450, 555), (236, 218, 503, 544), (22, 156, 446, 417), (183, 263, 397, 398), (197, 39, 487, 486), (216, 643, 587, 615, 289, 410, 628, 600, 656, 367), (263, 95, 382, 397), (198, 77, 489, 488), (289, 213, 536, 410), (27, 159, 525, 428), (160, 21, 520, 452), (96, 12, 414, 415), (147, 290, 574, 523), (119, 264, 399, 394), (201, 56, 491, 490), (28, 163, 458, 430), (290, 94, 413, 574), (264, 181, 474, 399), (180, 265, 556, 530), (69, 165, 460, 463), (224, 291, 411, 509), (265, 147, 523, 556), (52, 166, 462, 514), (291, 221, 365, 411), (239, 149, 524, 545), (207, 50, 437, 494), (214, 239, 545, 537), (79, 208, 495, 496), (70, 169, 464, 466), (240, 215, 538, 546), (80, 210, 498, 499), (106, 22, 417, 416), (158, 266, 557, 450), (266, 178, 471, 557), (213, 240, 546, 536), (212, 80, 499, 501), (24, 108, 418, 419), (120, 267, 558, 517), (241, 212, 501, 547), (173, 71, 468, 402), (109, 24, 419, 420), (267, 179, 473, 558), (151, 241, 547, 439), (71, 175, 529, 468), (81, 216, 367, 502), (25, 112, 421, 422), (268, 176, 469, 559), (242, 211, 500, 548), (72, 177, 470, 472), (113, 23, 424, 423), (174, 268, 559, 467), (134, 242, 548, 431), (219, 57, 442, 505), (220, 82, 504, 506), (26, 116, 425, 426), (175, 269, 560, 529), (211, 243, 549, 500), (39, 182, 476, 487), (83, 222, 507, 508), (118, 27, 428, 427), (73, 183, 398, 477), (269, 174, 467, 560), (243, 209, 497, 549), (208, 244, 369, 495), (63, 186, 478, 475), (226, 84, 511, 510), (122, 28, 430, 429), (74, 187, 393, 479), (227, 65, 455, 512), (244, 150, 371, 369), (61, 188, 480, 449), (172, 271, 561, 528), (245, 207, 494, 372), (271, 136, 433, 561), (146, 245, 372, 373), (171, 272, 562, 527), (111, 246, 550, 516), (76, 195, 387, 485), (272, 170, 465, 562), (246, 205, 493, 550), (58, 196, 533, 443), (123, 273, 563, 518), (77, 197, 486, 489), (273, 171, 527, 563), (59, 198, 488, 445), (94, 38, 432, 413), (38, 134, 431, 432), (40, 96, 415, 434), (136, 40, 434, 433), (78, 201, 490, 492), (202, 78, 492, 376), (203, 248, 377, 535), (403, 274, 609, 581, 637, 148, 405, 651, 595, 623), (374, 375, 204, 247, 658, 602, 630), (375, 409, 286, 204), (625, 597, 653, 368), (409, 368, 152, 286), (366, 238, 606, 578, 634, 152, 368, 648, 592, 620), (605, 577, 633, 238, 366, 647, 591, 619, 367, 216), (412, 292, 616, 588, 644, 228, 358, 657, 601, 629), (358, 228, 603, 575, 631, 229, 357, 645, 589, 617), (357, 229, 604, 576, 632, 164, 359, 646, 590, 618), (359, 164, 610, 582, 638, 277, 406, 652, 596, 624), (614, 586, 642, 289, 410, 655, 599, 627, 405, 148), (404, 168, 608, 580, 636, 274, 403, 650, 594, 622), (277, 611, 583, 639, 168, 404, 406), (658, 247, 202, 376, 374, 630, 602), (248, 150, 371, 377), (369, 244, 206, 370), (206, 245, 372, 370), (373, 146, 256, 389), (256, 190, 390, 389), (257, 154, 385, 391), (253, 194, 384, 383), (183, 264, 399, 398), (187, 261, 395, 393), (225, 292, 412, 362), (121, 231, 360, 361), (279, 121, 361, 407), (270, 173, 402, 400), (93, 270, 400, 401), (291, 93, 401, 411), (117, 234, 363, 364), (282, 117, 364, 408), (185, 282, 408, 396), (261, 185, 396, 395)])
_uv = me_cube_002.uv_layers.new(name='UVMap')
_uv.uv.foreach_set('vector', [0.06676, 0.5, 0.06676, 0.4, 0.07093, 0.4, 0.0751, 0.4, 0.07927, 0.4, 0.08344, 0.4, 0.08762, 0.4, 0.09179, 0.4, 0.09596, 0.4, 0.1001, 0.4, 0.1043, 0.4, 0.1085, 0.4, 0.1126, 0.4, 0.1168, 0.4, 0.121, 0.4, 0.1252, 0.4, 0.1293, 0.4, 0.1335, 0.4, 0.1335, 0.5, 8.356e-08, 0.5, 6.366e-08, 0.4, 0.004172, 0.4, 0.008344, 0.4, 0.01252, 0.4, 0.01669, 0.4, 0.02086, 0.4, 0.02503, 0.4, 0.02921, 0.4, 0.03338, 0.4, 0.03755, 0.4, 0.04172, 0.4, 0.04589, 0.4, 0.05007, 0.4, 0.05424, 0.4, 0.05841, 0.4, 0.06258, 0.4, 0.06676, 0.4, 0.06676, 0.5, 0.267, 0.0, 0.267, 0.1, 0.2628, 0.1, 0.2587, 0.1, 0.2545, 0.1, 0.2503, 0.1, 0.2462, 0.1, 0.242, 0.1, 0.2378, 0.1, 0.2336, 0.1, 0.2295, 0.1, 0.2253, 0.1, 0.2211, 0.1, 0.217, 0.1, 0.2128, 0.1, 0.2086, 0.1, 0.2044, 0.1, 0.2003, 0.1, 0.2003, 0.0, 0.1335, 0.5, 0.1335, 0.4, 0.1377, 0.4, 0.1419, 0.4, 0.146, 0.4, 0.1502, 0.4, 0.1544, 0.4, 0.1585, 0.4, 0.1627, 0.4, 0.1669, 0.4, 0.1711, 0.4, 0.1752, 0.4, 0.1794, 0.4, 0.1836, 0.4, 0.1877, 0.4, 0.1919, 0.4, 0.1961, 0.4, 0.2003, 0.4, 0.2003, 0.5, 0.1335, 0.6, 0.06676, 0.6, 0.06676, 0.5, 0.1335, 0.5, 76.98, -4.999, 75.98, -4.999, 75.98, -68.99, 76.98, -68.99, 1.0, 1.0, 5.484e-06, 1.0, 0.0, 0.0, 1.0, 0.0, -63.99, 2.999, -64.99, 2.999, -64.99, 2.0, -63.99, 2.0, 1.0, 1.0, 0.0, 1.0, 4.292e-06, 0.0, 1.0, 0.0, 200.0, 2.999, 199.0, 2.999, 199.0, 2.0, 200.0, 2.0, 1.0, 1.0, 0.0, 1.0, 3.815e-06, 0.0, 1.0, 0.0, 1.0, 1.0, 1.025e-05, 1.0, 0.0, 0.0, 1.0, 0.0, 3.999, -197.0, 2.999, -197.0, 2.999, -198.0, 3.999, -198.0, 0.2503, 0.1, 0.2545, 0.1, 0.2545, 0.5, 0.2503, 0.5, 9.537e-07, 0.0, 1.0, 0.0, 1.0, 1.0, 0.0, 1.0, 1.0, 1.0, 0.0, 1.0, 2.742e-06, 0.0, 1.0, 0.0, 1.0, 1.0, 1.049e-05, 1.0, 0.0, 0.0, 1.0, 0.0, 0.05424, 0.4, 0.05007, 0.4, 0.05007, 0.0, 0.05424, 0.0, 7.632e-07, 0.0, 1.0, 0.0, 1.0, 1.0, 0.0, 1.0, 1.0, 1.0, 5.603e-06, 1.0, 0.0, 0.0, 1.0, 0.0, 197.0, 2.999, 197.0, 3.999, 133.0, 3.999, 133.0, 2.999, 1.0, 1.0, 5.722e-06, 1.0, 0.0, 0.0, 1.0, 0.0, -63.99, -135.0, -64.99, -135.0, -64.99, -136.0, -63.99, -136.0, 1.0, 1.0, 0.0, 1.0, 3.815e-06, 0.0, 1.0, 0.0, 1.0, 1.0, 1.025e-05, 1.0, 0.0, 0.0, 1.0, 0.0, 9.537e-07, 0.0, 1.0, 0.0, 1.0, 1.0, 0.0, 1.0, 1.0, 1.0, 1.049e-05, 1.0, 0.0, 0.0, 1.0, 0.0, 1.0, 1.0, 1.049e-05, 1.0, 0.0, 0.0, 1.0, 0.0, 1.0, 1.0, 1.025e-05, 1.0, 0.0, 0.0, 1.0, 0.0, -66.99, -8.998, -66.99, -9.998, -2.994, -9.998, -2.995, -8.998, 68.99, 5.999, 68.99, 4.999, 133.0, 4.999, 133.0, 5.999, 198.0, 2.999, 197.0, 2.999, 197.0, 2.0, 198.0, 2.0, 1.0, 1.0, 0.0, 1.0, 4.069e-06, 0.0, 1.0, 0.0, 67.99, 4.999, 66.99, 4.999, 66.99, 3.999, 67.99, 3.999, 1.0, 1.0, 5.722e-06, 1.0, 0.0, 0.0, 1.0, 0.0, 9.537e-07, 1.49e-08, 1.0, 0.0, 1.0, 1.0, 0.0, 1.0, 1.0, 1.0, 1.049e-05, 1.0, 0.0, 0.0, 1.0, 0.0, 1.0, 1.0, 1.049e-05, 1.0, 0.0, 0.0, 1.0, 0.0, 4.768e-07, 1.49e-08, 1.0, 0.0, 1.0, 1.0, 0.0, 1.0, 1.0, 1.0, 0.0, 1.0, 4.292e-06, 0.0, 1.0, 0.0, 1.0, 1.0, 0.0, 1.0, 3.815e-06, 0.0, 1.0, 0.0, 1.0, 1.0, 1.025e-05, 1.0, 0.0, 0.0, 1.0, 0.0, 1.0, 1.0, 0.0, 1.0, 3.815e-06, 0.0, 1.0, 0.0, 2.0, 68.99, 1.0, 68.99, 1.0, 67.99, 2.0, 67.99, 1.0, 1.0, 1.025e-05, 1.0, 0.0, 0.0, 1.0, 0.0, 7.153e-07, 0.0, 1.0, 0.0, 1.0, 1.0, 0.0, 1.0, 65.99, 0.9999, 64.99, 0.9999, 64.99, 9.998e-05, 65.99, 9.998e-05, -63.99, 0.9999, -64.99, 0.9999, -64.99, 9.998e-05, -63.99, 9.998e-05, -65.99, -0.9997, -66.99, -0.9997, -66.99, -1.999, -65.99, -1.999, -65.99, 0.9999, -66.99, 0.9999, -66.99, 9.998e-05, -65.99, 9.998e-05, 1.0, 1.0, 1.049e-05, 1.0, 0.0, 0.0, 1.0, 0.0, 69.99, -0.9997, 68.99, -0.9997, 68.99, -1.999, 69.99, -1.999, 1.0, 1.0, 1.049e-05, 1.0, 0.0, 0.0, 1.0, 0.0, 67.99, 0.9999, 66.99, 0.9999, 66.99, 0.0001, 67.99, 0.0001, 134.0, -70.99, 133.0, -70.99, 133.0, -71.99, 134.0, -71.99, 3.999, -199.0, 2.999, -199.0, 2.999, -200.0, 3.999, -200.0, 0.01669, 0.4, 0.01252, 0.4, 0.01252, 0.0, 0.01669, 0.0, 200.0, 5.999, 200.0, 4.999, 263.9, 4.999, 263.9, 5.999, -66.99, -6.998, -67.99, -6.998, -67.99, -7.248, -67.99, -7.498, -67.99, -7.748, -67.99, -7.998, -66.99, -7.998, -66.99, -5.999, -67.99, -5.999, -67.99, -6.249, -67.99, -6.499, -67.99, -6.749, -67.99, -6.998, -66.99, -6.998, 0.2128, 0.1, 0.217, 0.1, 0.217, 0.5, 0.2128, 0.5, 9.537e-07, 0.0, 1.0, 1.49e-08, 1.0, 1.0, 0.0, 1.0, -64.99, -134.0, -65.99, -134.0, -65.99, -135.0, -64.99, -135.0, -65.99, -5.999, -66.99, -5.999, -66.99, -6.998, -65.99, -6.998, -64.99, -136.0, -65.99, -136.0, -65.99, -137.0, -64.99, -137.0, 1.0, 1.0, 5.722e-06, 1.0, 0.0, 0.0, 1.0, 0.0, 201.0, 5.999, 201.0, 4.999, 264.9, 4.999, 264.9, 5.999, 1.0, 1.0, 5.603e-06, 1.0, 0.0, 0.0, 1.0, 0.0, 1.0, 1.0, 5.603e-06, 1.0, 0.0, 0.0, 1.0, 0.0, 135.0, -70.99, 134.0, -70.99, 134.0, -71.99, 135.0, -71.99, 135.0, -69.99, 134.0, -69.99, 134.0, -70.99, 135.0, -70.99, 1.0, 1.0, 5.603e-06, 1.0, 0.0, 0.0, 1.0, 0.0, 135.0, -71.99, 134.0, -71.99, 134.0, -72.99, 135.0, -72.99, 1.0, 1.0, 1.025e-05, 1.0, 0.0, 0.0, 1.0, 0.0, 1.0, 1.0, 1.025e-05, 1.0, 0.0, 0.0, 1.0, 0.0, 7.153e-07, 0.0, 1.0, 0.0, 1.0, 1.0, 0.0, 1.0, 67.99, 2.0, 66.99, 2.0, 66.99, 0.9999, 67.99, 0.9999, 9.537e-07, 0.0, 1.0, 0.0, 1.0, 1.0, 0.0, 1.0, 1.0, 1.0, 1.049e-05, 1.0, 0.0, 0.0, 1.0, 0.0, 198.0, 2.0, 197.0, 2.0, 197.0, 0.9999, 198.0, 0.9999, 70.99, -0.9997, 69.99, -0.9997, 69.99, -1.999, 70.99, -1.999, 70.99, 0.0001, 69.99, 0.0001, 69.99, -0.9997, 70.99, -0.9997, 69.99, 0.0001, 68.99, 0.0001, 68.99, -0.9997, 69.99, -0.9997, -66.99, 0.9999, -67.99, 0.9999, -67.99, 0.7499, -67.99, 0.5, -67.99, 0.25, -67.99, 9.998e-05, -66.99, 9.998e-05, -66.99, 2.0, -67.99, 2.0, -67.99, 1.75, -67.99, 1.5, -67.99, 1.25, -67.99, 0.9999, -66.99, 0.9999, -64.99, 0.9999, -65.99, 0.9999, -65.99, 9.998e-05, -64.99, 9.998e-05, 202.0, 3.999, 203.0, 3.999, 203.0, 67.99, 202.0, 67.99, 1.0, 1.0, 0.0, 1.0, 4.172e-06, 0.0, 1.0, 0.0, -64.99, -0.9997, -65.99, -0.9997, -65.99, -1.999, -64.99, -1.999, -64.99, 9.998e-05, -65.99, 9.998e-05, -65.99, -0.9997, -64.99, -0.9997, 199.0, 5.999, 199.0, 4.999, 262.9, 4.999, 262.9, 5.999, 0.0, 0.0, 1.0, 0.0, 1.0, 1.0, 5.484e-06, 1.0, -63.99, -137.0, -63.99, -138.0, 0.0335, -138.0, 0.03326, -137.0, -63.99, 2.0, -64.99, 2.0, -64.99, 0.9999, -63.99, 0.9999, 1.0, 1.0, 1.025e-05, 1.0, 0.0, 0.0, 1.0, 0.0, 66.99, 2.0, 65.99, 2.0, 65.99, 0.9999, 66.99, 0.9999, 65.99, 2.0, 64.99, 2.0, 64.99, 0.9999, 65.99, 0.9999, 1.0, 1.0, 1.049e-05, 1.0, 0.0, 0.0, 1.0, 0.0, 1.0, 1.0, 1.049e-05, 1.0, 0.0, 0.0, 1.0, 0.0, 2.0, -63.99, 0.9998, -63.99, 0.9998, -64.99, 2.0, -64.99, 1.0, 68.99, 0.000248, 68.99, 0.0002459, 67.99, 1.0, 67.99, 0.1419, 0.4, 0.1377, 0.4, 0.1377, 0.0, 0.1419, 0.0, 4.768e-07, 1.49e-08, 1.0, 0.0, 1.0, 1.0, 0.0, 1.0, 0.2587, 0.1, 0.2628, 0.1, 0.2628, 0.5, 0.2587, 0.5, 0.1669, 0.4, 0.1627, 0.4, 0.1627, 0.0, 0.1669, 0.0, 66.99, 2.999, 65.99, 2.999, 65.99, 2.0, 66.99, 2.0, 66.99, 3.999, 65.99, 3.999, 65.99, 2.999, 66.99, 2.999, 65.99, 3.999, 64.99, 3.999, 64.99, 2.999, 65.99, 2.999, -66.99, 4.999, -67.99, 4.999, -67.99, 4.749, -67.99, 4.499, -67.99, 4.249, -67.99, 3.999, -66.99, 3.999, 0.2336, 0.1, 0.2378, 0.1, 0.2378, 0.5, 0.2336, 0.5, -64.99, 4.999, -65.99, 4.999, -65.99, 3.999, -64.99, 3.999, 0.01252, 0.4, 0.008344, 0.4, 0.008344, 0.0, 0.01252, 0.0, -64.99, 2.999, -65.99, 2.999, -65.99, 2.0, -64.99, 2.0, -64.99, 3.999, -65.99, 3.999, -65.99, 2.999, -64.99, 2.999, 1.0, 1.0, 5.722e-06, 1.0, 0.0, 0.0, 1.0, 0.0, 201.0, 0.9999, 200.0, 0.9999, 200.0, 0.0001, 201.0, 0.0001, 201.0, 2.0, 200.0, 2.0, 200.0, 0.9999, 201.0, 0.9999, 200.0, 2.0, 199.0, 2.0, 199.0, 0.9999, 200.0, 0.9999, 0.08344, 0.4, 0.07927, 0.4, 0.07927, 0.0, 0.08344, 0.0, 1.0, 1.0, 5.484e-06, 1.0, 0.0, 0.0, 1.0, 0.0, 1.0, 1.0, 0.0, 1.0, 4.292e-06, 0.0, 1.0, 0.0, 201.0, 4.999, 200.0, 4.999, 200.0, 3.999, 201.0, 3.999, 0.6667, 0.06669, 0.6, 0.06669, 0.5333, 0.06669, 0.4667, 0.06669, 0.4, 0.06669, 0.3333, 0.06669, 0.2667, 0.06669, 0.2, 0.06669, 0.1334, 0.06669, 0.06669, 0.06669, 2.595e-05, 0.06669, 2.582e-05, 2.607e-05, 0.06669, 2.601e-05, 0.1334, 2.591e-05, 0.2, 2.588e-05, 0.2667, 2.582e-05, 0.3333, 2.585e-05, 0.4, 2.582e-05, 0.4667, 2.585e-05, 0.5333, 2.588e-05, 0.6, 2.588e-05, 0.6667, 2.591e-05, 0.7333, 2.588e-05, 0.8, 2.591e-05, 0.8666, 2.595e-05, 0.9333, 2.604e-05, 1.0, 2.614e-05, 1.0, 0.06669, 0.9333, 0.06669, 0.8666, 0.06669, 0.8, 0.06669, 0.7333, 0.06669, 0.4, 0.06669, 0.3333, 0.06669, 0.2667, 0.06669, 0.2, 0.06669, 0.1334, 0.06669, 0.06669, 0.06669, 2.601e-05, 0.06669, 2.582e-05, 2.712e-05, 0.06669, 2.693e-05, 0.1334, 2.674e-05, 0.2, 2.658e-05, 0.2667, 2.645e-05, 0.3333, 2.636e-05, 0.4, 2.626e-05, 0.4667, 2.617e-05, 0.5333, 2.607e-05, 0.6, 2.601e-05, 0.6667, 2.595e-05, 0.7333, 2.588e-05, 0.8, 2.585e-05, 0.8666, 2.582e-05, 0.9333, 2.582e-05, 1.0, 2.582e-05, 1.0, 0.06669, 0.9333, 0.06669, 0.8666, 0.06669, 0.8, 0.06669, 0.7333, 0.06669, 0.6667, 0.06669, 0.6, 0.06669, 0.5333, 0.06669, 0.4667, 0.06669, 0.5333, 0.06669, 0.4667, 0.06669, 0.4, 0.06669, 0.3333, 0.06669, 0.2667, 0.06669, 0.2, 0.06669, 0.1334, 0.06669, 0.06669, 0.06669, 2.598e-05, 0.06669, 2.582e-05, 2.684e-05, 0.06669, 2.671e-05, 0.1334, 2.658e-05, 0.2, 2.652e-05, 0.2667, 2.639e-05, 0.3333, 2.633e-05, 0.4, 2.626e-05, 0.4667, 2.626e-05, 0.5333, 2.62e-05, 0.6, 2.614e-05, 0.6667, 2.601e-05, 0.7333, 2.595e-05, 0.8, 2.588e-05, 0.8666, 2.582e-05, 0.9333, 2.582e-05, 1.0, 2.582e-05, 1.0, 0.06669, 0.9333, 0.06669, 0.8666, 0.06669, 0.8, 0.06669, 0.7333, 0.06669, 0.6667, 0.06669, 0.6, 0.06669, 0.1836, 0.4, 0.1794, 0.4, 0.1794, 0.0, 0.1836, 0.0, 0.217, 0.1, 0.2211, 0.1, 0.2211, 0.5, 0.217, 0.5, 202.0, 3.999, 201.0, 3.999, 201.0, 2.999, 202.0, 2.999, 68.99, 4.999, 67.99, 4.999, 67.99, 3.999, 68.99, 3.999, 0.07927, 0.4, 0.0751, 0.4, 0.0751, 0.0, 0.07927, 0.0, 199.0, 4.999, 198.0, 4.999, 198.0, 3.999, 199.0, 3.999, 0.06669, 0.06669, 2.595e-05, 0.06669, 2.582e-05, 2.741e-05, 0.06669, 2.728e-05, 0.08335, 2.728e-05, 0.1, 2.728e-05, 0.1167, 2.728e-05, 0.1334, 2.728e-05, 0.15, 2.725e-05, 0.1667, 2.722e-05, 0.1833, 2.719e-05, 0.2, 2.715e-05, 0.2167, 2.712e-05, 0.2333, 2.709e-05, 0.25, 2.706e-05, 0.2667, 2.703e-05, 0.2833, 2.699e-05, 0.3, 2.696e-05, 0.3167, 2.693e-05, 0.3333, 2.69e-05, 0.4, 2.677e-05, 0.4167, 2.672e-05, 0.4333, 2.668e-05, 0.45, 2.663e-05, 0.4667, 2.658e-05, 0.4833, 2.655e-05, 0.5, 2.652e-05, 0.5167, 2.649e-05, 0.5333, 2.645e-05, 0.55, 2.644e-05, 0.5667, 2.642e-05, 0.5833, 2.641e-05, 0.6, 2.639e-05, 0.6167, 2.634e-05, 0.6333, 2.63e-05, 0.65, 2.625e-05, 0.6667, 2.62e-05, 0.6833, 2.618e-05, 0.7, 2.617e-05, 0.7167, 2.615e-05, 0.7333, 2.614e-05, 0.75, 2.61e-05, 0.7667, 2.607e-05, 0.7833, 2.604e-05, 0.8, 2.601e-05, 0.8166, 2.599e-05, 0.8333, 2.598e-05, 0.85, 2.596e-05, 0.8666, 2.595e-05, 0.8833, 2.593e-05, 0.9, 2.591e-05, 0.9166, 2.59e-05, 0.9333, 2.588e-05, 0.95, 2.587e-05, 0.9666, 2.585e-05, 0.9833, 2.583e-05, 1.0, 2.582e-05, 1.0, 0.06669, 0.9333, 0.06669, 0.8666, 0.06669, 0.8, 0.06669, 0.7333, 0.06669, 0.6667, 0.06669, 0.6, 0.06669, 0.5333, 0.06669, 0.4667, 0.06669, 0.4, 0.06669, 0.3333, 0.06669, 0.2667, 0.06669, 0.2, 0.06669, 0.1334, 0.06669, 0.008344, 0.4, 0.004172, 0.4, 0.004172, 0.0, 0.008344, 0.0, 199.0, 2.999, 198.0, 2.999, 198.0, 2.0, 199.0, 2.0, 199.0, 3.999, 198.0, 3.999, 198.0, 2.999, 199.0, 2.999, 1.0, 1.0, 1.049e-05, 1.0, 0.0, 0.0, 1.0, 0.0, 4.768e-07, 0.0, 1.0, 0.0, 1.0, 1.0, 0.0, 1.0, 72.99, -5.999, 71.99, -5.999, 71.99, -6.998, 72.99, -6.998, 136.0, -69.99, 135.0, -69.99, 135.0, -70.99, 136.0, -70.99, 0.2545, 0.1, 0.2587, 0.1, 0.2587, 0.5, 0.2545, 0.5, 200.0, 8.998, 200.0, 7.998, 263.9, 7.998, 263.9, 8.998, 0.03338, 0.4, 0.02921, 0.4, 0.02921, 0.0, 0.03338, 0.0, 0.1794, 0.4, 0.1752, 0.4, 0.1752, 0.0, 0.1794, 0.0, 138.0, -71.99, 137.0, -71.99, 137.0, -72.99, 138.0, -72.99, 72.99, -2.999, 71.99, -2.999, 71.99, -3.999, 72.99, -3.999, 72.99, -1.999, 71.99, -1.999, 71.99, -2.999, 72.99, -2.999, 71.99, -1.999, 70.99, -1.999, 70.99, -2.999, 71.99, -2.999, 0.05007, 0.4, 0.04589, 0.4, 0.04589, 0.0, 0.05007, 0.0, 9.537e-07, 0.0, 1.0, 0.0, 1.0, 1.0, 0.0, 1.0, 0.146, 0.4, 0.1419, 0.4, 0.1419, 0.0, 0.146, 0.0, 0.1168, 0.4, 0.1126, 0.4, 0.1126, 0.0, 0.1168, 0.0, 73.99, -3.999, 72.99, -3.999, 72.99, -4.999, 73.99, -4.999, 68.99, -2.999, 67.99, -2.999, 67.99, -3.999, 68.99, -3.999, 68.99, -1.999, 67.99, -1.999, 67.99, -2.999, 68.99, -2.999, 1.0, 1.0, 1.043e-05, 1.0, 0.0, 0.0, 1.0, 0.0, 200.0, 9.998, 200.0, 8.998, 263.9, 8.998, 263.9, 9.998, 70.99, -1.999, 69.99, -1.999, 69.99, -2.999, 70.99, -2.999, 69.99, -1.999, 68.99, -1.999, 68.99, -2.999, 69.99, -2.999, 199.0, -4.999, 198.0, -4.999, 198.0, -5.999, 199.0, -5.999, 199.0, -3.999, 198.0, -3.999, 198.0, -4.999, 199.0, -4.999, 1.0, 1.0, 5.603e-06, 1.0, 0.0, 0.0, 1.0, 0.0, 1.0, 1.0, 0.0, 1.0, 3.815e-06, 0.0, 1.0, 0.0, -62.99, -134.0, -63.99, -134.0, -63.99, -135.0, -62.99, -135.0, -63.99, -134.0, -64.99, -134.0, -64.99, -135.0, -63.99, -135.0, 2.999, -199.0, 1.999, -199.0, 1.999, -200.0, 2.999, -200.0, 2.999, -198.0, 1.999, -198.0, 1.999, -199.0, 2.999, -199.0, -61.99, -134.0, -62.99, -134.0, -62.99, -135.0, -61.99, -135.0, 2.999, -200.0, 1.999, -200.0, 1.999, -201.0, 2.999, -201.0, 1.999, -200.0, 0.9995, -200.0, 0.9995, -201.0, 1.999, -201.0, 0.9995, -195.0, -0.0003184, -195.0, -0.0003205, -196.0, 0.9995, -196.0, 0.9995, -194.0, -0.0003162, -194.0, -0.0003184, -195.0, 0.9995, -195.0, 1.0, 1.0, 1.049e-05, 1.0, 0.0, 0.0, 1.0, 0.0, 2.999, -195.0, 1.999, -195.0, 1.999, -196.0, 2.999, -196.0, 2.999, -194.0, 1.999, -194.0, 1.999, -195.0, 2.999, -195.0, 1.999, -194.0, 0.9995, -194.0, 0.9995, -195.0, 1.999, -195.0, 2.999, -197.0, 1.999, -197.0, 1.999, -198.0, 2.999, -198.0, 2.999, -196.0, 1.999, -196.0, 1.999, -197.0, 2.999, -197.0, 1.0, 1.0, 1.049e-05, 1.0, 0.0, 0.0, 1.0, 0.0, -66.99, -2.999, -67.99, -2.999, -67.99, -3.249, -67.99, -3.499, -67.99, -3.749, -67.99, -3.999, -66.99, -3.999, -66.99, -1.999, -67.99, -1.999, -67.99, -2.249, -67.99, -2.499, -67.99, -2.749, -67.99, -2.999, -66.99, -2.999, 0.121, 0.4, 0.1168, 0.4, 0.1168, 0.0, 0.121, 0.0, -64.99, -131.0, -65.99, -131.0, -65.99, -132.0, -64.99, -132.0, 1.0, 1.0, 1.025e-05, 1.0, 0.0, 0.0, 1.0, 0.0, 200.0, 6.999, 200.0, 5.999, 263.9, 5.999, 263.9, 6.999, -64.99, -133.0, -65.99, -133.0, -65.99, -134.0, -64.99, -134.0, -64.99, -132.0, -65.99, -132.0, -65.99, -133.0, -64.99, -133.0, 200.0, 7.998, 200.0, 6.999, 263.9, 6.999, 263.9, 7.998, -66.99, -4.999, -67.99, -4.999, -67.99, -5.249, -67.99, -5.499, -67.99, -5.749, -67.99, -5.999, -66.99, -5.999, -66.99, -3.999, -67.99, -3.999, -67.99, -4.249, -67.99, -4.499, -67.99, -4.749, -67.99, -4.999, -66.99, -4.999, 1.0, 1.0, 0.0, 1.0, 3.815e-06, 0.0, 1.0, 0.0, 0.9995, -196.0, -0.0003205, -196.0, -0.0003227, -197.0, 0.9995, -197.0, 1.0, 1.0, 0.0, 1.0, 4.292e-06, 0.0, 1.0, 0.0, 0.1502, 0.4, 0.146, 0.4, 0.146, 0.0, 0.1502, 0.0, 9.537e-07, 1.49e-08, 1.0, 0.0, 1.0, 1.0, 0.0, 1.0, -63.99, -136.0, -64.99, -136.0, -64.99, -137.0, -63.99, -137.0, 68.99, -4.999, 67.99, -4.999, 67.99, -5.999, 68.99, -5.999, 68.99, -3.999, 67.99, -3.999, 67.99, -4.999, 68.99, -4.999, 4.768e-07, 0.0, 1.0, 0.0, 1.0, 1.0, 0.0, 1.0, 72.99, -4.999, 71.99, -4.999, 71.99, -5.999, 72.99, -5.999, 72.99, -3.999, 71.99, -3.999, 71.99, -4.999, 72.99, -4.999, 7.153e-07, 0.0, 1.0, 0.0, 1.0, 1.0, 0.0, 1.0, 137.0, -71.99, 136.0, -71.99, 136.0, -72.99, 137.0, -72.99, 136.0, -71.99, 135.0, -71.99, 135.0, -72.99, 136.0, -72.99, 1.0, 1.0, 1.025e-05, 1.0, 0.0, 0.0, 1.0, 0.0, 1.0, 1.0, 1.025e-05, 1.0, 0.0, 0.0, 1.0, 0.0, 67.99, 3.999, 66.99, 3.999, 66.99, 2.999, 67.99, 2.999, 7.153e-07, 0.0, 1.0, 0.0, 1.0, 1.0, 0.0, 1.0, 201.0, 3.999, 200.0, 3.999, 200.0, 2.999, 201.0, 2.999, 200.0, 3.999, 199.0, 3.999, 199.0, 2.999, 200.0, 2.999, 72.99, -0.9997, 71.99, -0.9997, 71.99, -1.999, 72.99, -1.999, 201.0, 0.0001, 200.0, 0.0001, 200.0, -0.9997, 201.0, -0.9997, 9.537e-07, 0.0, 1.0, 1.49e-08, 1.0, 1.0, 0.0, 1.0, -66.99, 2.999, -67.99, 2.999, -67.99, 2.75, -67.99, 2.5, -67.99, 2.25, -67.99, 2.0, -66.99, 2.0, -66.99, 3.999, -67.99, 3.999, -67.99, 3.749, -67.99, 3.499, -67.99, 3.249, -67.99, 2.999, -66.99, 2.999, 1.0, 1.0, 5.484e-06, 1.0, 0.0, 0.0, 1.0, 0.0, 9.537e-07, 0.0, 1.0, 0.0, 1.0, 1.0, 0.0, 1.0, 9.537e-07, 0.0, 1.0, 1.49e-08, 1.0, 1.0, 0.0, 1.0, 7.153e-07, 0.0, 1.0, 0.0, 1.0, 1.0, 0.0, 1.0, 0.9998, -63.99, -3.732e-05, -63.99, -3.947e-05, -64.99, 0.9998, -64.99, -63.99, 9.998e-05, -64.99, 9.998e-05, -64.99, -0.9997, -63.99, -0.9997, -66.99, -0.9997, -67.99, -0.9997, -67.99, -1.25, -67.99, -1.5, -67.99, -1.75, -67.99, -1.999, -66.99, -1.999, 1.0, 1.0, 0.0, 1.0, 2.861e-06, 0.0, 1.0, 0.0, 68.99, -0.9997, 67.99, -0.9997, 67.99, -1.999, 68.99, -1.999, 68.99, 0.0001, 67.99, 0.0001, 67.99, -0.9997, 68.99, -0.9997, 67.99, 0.0001, 66.99, 0.0001, 66.99, -0.9997, 67.99, -0.9997, -65.99, 4.999, -65.99, 5.999, -130.0, 5.999, -130.0, 4.999, 3.999, -200.0, 2.999, -200.0, 2.999, -201.0, 3.999, -201.0, -66.99, -7.998, -67.99, -7.998, -67.99, -8.248, -67.99, -8.498, -67.99, -8.748, -67.99, -8.998, -66.99, -8.998, 0.1877, 0.4, 0.1836, 0.4, 0.1836, 0.0, 0.1877, 0.0, 0.0751, 0.4, 0.07093, 0.4, 0.07093, 0.0, 0.0751, 0.0, 0.08762, 0.4, 0.08344, 0.4, 0.08344, 0.0, 0.08762, 0.0, 0.02086, 0.4, 0.01669, 0.4, 0.01669, 0.0, 0.02086, 0.0, 0.2462, 0.1, 0.2503, 0.1, 0.2503, 0.5, 0.2462, 0.5, 0.1544, 0.4, 0.1502, 0.4, 0.1502, 0.0, 0.1544, 0.0, 0.1252, 0.4, 0.121, 0.4, 0.121, 0.0, 0.1252, 0.0, 0.05841, 0.4, 0.05424, 0.4, 0.05424, 0.0, 0.05841, 0.0, 0.1293, 0.4, 0.1252, 0.4, 0.1252, 0.0, 0.1293, 0.0, 0.1043, 0.4, 0.1001, 0.4, 0.1001, 0.0, 0.1043, 0.0, 0.2086, 0.1, 0.2128, 0.1, 0.2128, 0.5, 0.2086, 0.5, 0.06258, 0.4, 0.05841, 0.4, 0.05841, 0.0, 0.06258, 0.0, 0.03755, 0.4, 0.03338, 0.4, 0.03338, 0.0, 0.03755, 0.0, 0.1919, 0.4, 0.1877, 0.4, 0.1877, 0.0, 0.1919, 0.0, 0.2044, 0.1, 0.2086, 0.1, 0.2086, 0.5, 0.2044, 0.5, 0.2295, 0.1, 0.2336, 0.1, 0.2336, 0.5, 0.2295, 0.5, 0.09179, 0.4, 0.08762, 0.4, 0.08762, 0.0, 0.09179, 0.0, 0.1961, 0.4, 0.1919, 0.4, 0.1919, 0.0, 0.1961, 0.0, 0.1711, 0.4, 0.1669, 0.4, 0.1669, 0.0, 0.1711, 0.0, 0.02503, 0.4, 0.02086, 0.4, 0.02086, 0.0, 0.02503, 0.0, 0.09596, 0.4, 0.09179, 0.4, 0.09179, 0.0, 0.09596, 0.0, 0.1335, 0.4, 0.1293, 0.4, 0.1293, 0.0, 0.1335, 0.0, 0.07093, 0.4, 0.06676, 0.4, 0.06676, 0.0, 0.07093, 0.0, 0.242, 0.1, 0.2462, 0.1, 0.2462, 0.5, 0.242, 0.5, 0.02921, 0.4, 0.02503, 0.4, 0.02503, 0.0, 0.02921, 0.0, 0.004172, 0.4, 6.366e-08, 0.4, 0.0, 0.0, 0.004172, 0.0, 0.1585, 0.4, 0.1544, 0.4, 0.1544, 0.0, 0.1585, 0.0, 0.2378, 0.1, 0.242, 0.1, 0.242, 0.5, 0.2378, 0.5, 0.2628, 0.1, 0.267, 0.1, 0.267, 0.5, 0.2628, 0.5, 0.1627, 0.4, 0.1585, 0.4, 0.1585, 0.0, 0.1627, 0.0, 0.06676, 0.4, 0.06258, 0.4, 0.06258, 0.0, 0.06676, 0.0, 0.1377, 0.4, 0.1335, 0.4, 0.1335, 0.0, 0.1377, 0.0, 0.2003, 0.1, 0.2044, 0.1, 0.2044, 0.5, 0.2003, 0.5, 0.1085, 0.4, 0.1043, 0.4, 0.1043, 0.0, 0.1085, 0.0, 0.04172, 0.4, 0.03755, 0.4, 0.03755, 0.0, 0.04172, 0.0, 0.1126, 0.4, 0.1085, 0.4, 0.1085, 0.0, 0.1126, 0.0, 0.2253, 0.1, 0.2295, 0.1, 0.2295, 0.5, 0.2253, 0.5, 0.04589, 0.4, 0.04172, 0.4, 0.04172, 0.0, 0.04589, 0.0, 0.2003, 0.4, 0.1961, 0.4, 0.1961, 0.0, 0.2003, 0.0, 0.1752, 0.4, 0.1711, 0.4, 0.1711, 0.0, 0.1752, 0.0, 0.2211, 0.1, 0.2253, 0.1, 0.2253, 0.5, 0.2211, 0.5, 0.1001, 0.4, 0.09596, 0.4, 0.09596, 0.0, 0.1001, 0.0, 3.999, -129.0, 2.999, -129.0, 2.999, -130.0, 3.999, -130.0, -63.99, -64.99, -64.99, -64.99, -64.99, -65.99, -63.99, -65.99, 136.0, -0.9997, 135.0, -0.9997, 135.0, -1.999, 136.0, -1.999, 132.0, 2.999, 131.0, 2.999, 131.0, 2.0, 132.0, 2.0, 136.0, -4.999, 135.0, -4.999, 135.0, -5.999, 136.0, -5.999, -63.99, -68.99, -64.99, -68.99, -64.99, -69.99, -63.99, -69.99, -65.99, -68.99, -66.99, -68.99, -66.99, -69.99, -65.99, -69.99, -65.99, -66.99, -66.99, -66.99, -66.99, -67.99, -65.99, -67.99, -61.99, -68.99, -62.99, -68.99, -62.99, -69.99, -61.99, -69.99, 65.99, -195.0, 64.99, -195.0, 64.99, -196.0, 65.99, -196.0, -63.99, -66.99, -64.99, -66.99, -64.99, -67.99, -63.99, -67.99, 2.033, -135.0, 1.033, -135.0, 1.033, -136.0, 2.034, -136.0, 134.0, -4.999, 133.0, -4.999, 133.0, -5.999, 134.0, -5.999, 134.0, -2.999, 133.0, -2.999, 133.0, -3.999, 134.0, -3.999, 3.999, -131.0, 2.999, -131.0, 2.999, -132.0, 3.999, -132.0, 138.0, -4.999, 137.0, -4.999, 137.0, -5.999, 138.0, -5.999, 138.0, -2.999, 137.0, -2.999, 137.0, -3.999, 138.0, -3.999, 136.0, -2.999, 135.0, -2.999, 135.0, -3.999, 136.0, -3.999, 73.99, -70.99, 72.99, -70.99, 72.99, -71.99, 73.99, -71.99, 200.0, -70.99, 199.0, -70.99, 199.0, -71.99, 200.0, -71.99, 134.0, 4.999, 133.0, 4.999, 133.0, 3.999, 134.0, 3.999, 265.9, 2.999, 264.9, 2.999, 264.9, 2.0, 265.9, 2.0, 265.9, 4.999, 264.9, 4.999, 264.9, 3.999, 265.9, 3.999, 263.9, 4.999, 262.9, 4.999, 262.9, 3.999, 263.9, 3.999, 138.0, -0.9997, 137.0, -0.9997, 137.0, -1.999, 138.0, -1.999, 265.9, 0.9999, 264.9, 0.9999, 264.9, 0.0001, 265.9, 0.0001, 136.0, 0.9999, 135.0, 0.9999, 135.0, 0.0001, 136.0, 0.0001, -130.0, 2.999, -131.0, 2.999, -131.0, 2.0, -130.0, 2.0, -130.0, 4.999, -131.0, 4.999, -131.0, 3.999, -130.0, 3.999, 2.0, 2.999, 0.9999, 2.999, 0.9999, 2.0, 2.0, 2.0, 0.0001107, 4.999, -0.9997, 4.999, -0.9997, 3.999, 0.0001086, 3.999, 1.999, -129.0, 0.9996, -129.0, 0.9996, -130.0, 1.999, -130.0, 134.0, 0.9999, 133.0, 0.9999, 133.0, 0.0001, 134.0, 0.0001, -1.996, -6.998, -2.996, -6.998, -2.995, -7.998, -1.995, -7.998, -64.99, -199.0, -65.99, -199.0, -65.99, -200.0, -64.99, -200.0, -1.995, -7.998, -2.995, -7.998, -2.995, -8.998, -1.995, -8.998, 68.99, -70.99, 67.99, -70.99, 67.99, -71.99, 68.99, -71.99, 68.99, -69.99, 67.99, -69.99, 67.99, -70.99, 68.99, -70.99, 67.99, -198.0, 66.99, -198.0, 66.99, -199.0, 67.99, -199.0, 69.99, -69.99, 68.99, -69.99, 68.99, -70.99, 69.99, -70.99, 69.99, -71.99, 68.99, -71.99, 68.99, -72.99, 69.99, -72.99, 133.0, 0.9999, 132.0, 0.9999, 132.0, 0.0001, 133.0, 0.0001, 133.0, 2.0, 132.0, 2.0, 132.0, 0.9999, 133.0, 0.9999, 135.0, 0.9999, 134.0, 0.9999, 134.0, 0.0001, 135.0, 0.0001, 135.0, 2.0, 134.0, 2.0, 134.0, 0.9999, 135.0, 0.9999, -129.0, 2.0, -130.0, 2.0, -130.0, 0.9999, -129.0, 0.9999, -130.0, 2.0, -131.0, 2.0, -131.0, 0.9999, -130.0, 0.9999, -65.99, -63.99, -66.99, -63.99, -66.99, -64.99, -65.99, -64.99, 0.9999, 0.9999, 0.0001021, 0.9999, 9.998e-05, 9.998e-05, 0.9999, 9.998e-05, 0.9999, 2.0, 0.0001043, 2.0, 0.0001021, 0.9999, 0.9999, 0.9999, 131.0, 0.9999, 130.0, 0.9999, 130.0, 9.998e-05, 131.0, 9.998e-05, 2.999, -129.0, 1.999, -129.0, 1.999, -130.0, 2.999, -130.0, 66.99, -63.99, 65.99, -63.99, 65.99, -64.99, 66.99, -64.99, 66.99, 68.99, 65.99, 68.99, 65.99, 67.99, 66.99, 67.99, -130.0, 3.999, -131.0, 3.999, -131.0, 2.999, -130.0, 2.999, 265.9, 2.0, 264.9, 2.0, 264.9, 0.9999, 265.9, 0.9999, 265.9, 0.0001, 264.9, 0.0001, 264.9, -0.9997, 265.9, -0.9997, 134.0, 3.999, 133.0, 3.999, 133.0, 2.999, 134.0, 2.999, 72.99, -70.99, 71.99, -70.99, 71.99, -71.99, 72.99, -71.99, 138.0, -5.999, 137.0, -5.999, 137.0, -6.998, 138.0, -6.998, 138.0, -1.999, 137.0, -1.999, 137.0, -2.999, 138.0, -2.999, 3.999, -130.0, 2.999, -130.0, 2.999, -131.0, 3.999, -131.0, 135.0, -2.999, 134.0, -2.999, 134.0, -3.999, 135.0, -3.999, 134.0, -3.999, 133.0, -3.999, 133.0, -4.999, 134.0, -4.999, 1.033, -135.0, 0.03278, -135.0, 0.03302, -136.0, 1.033, -136.0, -63.99, -65.99, -64.99, -65.99, -64.99, -66.99, -63.99, -66.99, 65.99, -196.0, 64.99, -196.0, 64.99, -197.0, 65.99, -197.0, -64.99, -65.99, -65.99, -65.99, -65.99, -66.99, -64.99, -66.99, -65.99, -65.99, -66.99, -65.99, -66.99, -66.99, -65.99, -66.99, -65.99, -67.99, -66.99, -67.99, -66.99, -68.99, -65.99, -68.99, -62.99, -68.99, -63.99, -68.99, -63.99, -69.99, -62.99, -69.99, -63.99, -67.99, -64.99, -67.99, -64.99, -68.99, -63.99, -68.99, 1.033, -136.0, 0.03302, -136.0, 0.03326, -137.0, 1.034, -137.0, 3.999, -132.0, 2.999, -132.0, 2.999, -133.0, 3.999, -133.0, 136.0, -3.999, 135.0, -3.999, 135.0, -4.999, 136.0, -4.999, 133.0, 2.999, 132.0, 2.999, 132.0, 2.0, 133.0, 2.0, 133.0, 3.999, 132.0, 3.999, 132.0, 2.999, 133.0, 2.999, 264.9, 2.999, 263.9, 2.999, 263.9, 2.0, 264.9, 2.0, 136.0, 0.0001, 135.0, 0.0001, 135.0, -0.9997, 136.0, -0.9997, 0.9999, 2.999, 0.0001064, 2.999, 0.0001043, 2.0, 0.9999, 2.0, 0.9999, 3.999, 0.0001086, 3.999, 0.0001064, 2.999, 0.9999, 2.999, 0.0001086, 3.999, -0.9997, 3.999, -0.9997, 2.999, 0.0001064, 2.999, 0.9996, -129.0, -0.0001768, -129.0, -0.0001789, -130.0, 0.9996, -130.0, -66.99, -63.99, -67.99, -63.99, -67.99, -64.24, -67.99, -64.49, -67.99, -64.74, -67.99, -64.99, -66.99, -64.99, 68.99, -71.99, 67.99, -71.99, 67.99, -72.99, 68.99, -72.99, 1.0, 1.0, 1.049e-05, 1.0, 0.0, 0.0, 1.0, 0.0, 75.98, -4.999, 74.98, -4.999, 74.98, -68.99, 75.98, -68.99, 9.537e-07, 1.49e-08, 1.0, 0.0, 1.0, 1.0, 0.0, 1.0, 3.999, -202.0, 3.999, -203.0, 67.99, -203.0, 67.99, -202.0, 1.0, 1.0, 5.722e-06, 1.0, 0.0, 0.0, 1.0, 0.0, 1.0, 1.0, 1.025e-05, 1.0, 0.0, 0.0, 1.0, 0.0, 1.0, 1.0, 1.049e-05, 1.0, 0.0, 0.0, 1.0, 0.0, 7.153e-07, 0.0, 1.0, 1.49e-08, 1.0, 1.0, 0.0, 1.0, 0.0, 0.0, 1.0, 0.0, 1.0, 1.0, 0.0, 1.0, 1.0, 1.0, 1.025e-05, 1.0, 0.0, 0.0, 1.0, 0.0, 1.0, 1.0, 1.049e-05, 1.0, 0.0, 0.0, 1.0, 0.0, 1.0, 1.0, 5.484e-06, 1.0, 0.0, 0.0, 1.0, 0.0, 0.0, 0.0, 1.0, 0.0, 1.0, 1.0, 5.484e-06, 1.0, 7.153e-07, 0.0, 1.0, 0.0, 1.0, 1.0, 0.0, 1.0, 4.768e-07, 0.0, 1.0, 1.49e-08, 1.0, 1.0, 0.0, 1.0, 1.0, 1.0, 1.025e-05, 1.0, 0.0, 0.0, 1.0, 0.0, 1.0, 1.0, 1.049e-05, 1.0, 0.0, 0.0, 1.0, 0.0, 1.0, 1.0, 0.0, 1.0, 4.292e-06, 0.0, 1.0, 0.0, 1.0, 1.0, 0.0, 1.0, 4.053e-06, 0.0, 1.0, 0.0, 1.0, 1.0, 0.0, 1.0, 4.292e-06, 0.0, 1.0, 0.0, 1.0, 1.0, 0.0, 1.0, 4.292e-06, 0.0, 1.0, 0.0, 1.0, 1.0, 5.603e-06, 1.0, 0.0, 0.0, 1.0, 0.0, 72.99, -4.999, 72.99, -5.999, 137.0, -5.999, 137.0, -4.999, 1.0, 1.0, 1.043e-05, 1.0, 0.0, 0.0, 1.0, 0.0, -67.99, 9.998e-05, -68.24, 9.998e-05, -68.49, 9.998e-05, -68.74, 9.998e-05, -68.99, 9.998e-05, -68.99, -63.99, -68.74, -63.99, -68.49, -63.99, -68.24, -63.99, -67.99, -63.99, 72.99, -5.999, 72.99, -6.998, 137.0, -6.998, 137.0, -5.999, 1.0, 1.0, 1.049e-05, 1.0, 0.0, 0.0, 1.0, 0.0, 1.0, 1.0, 5.722e-06, 1.0, 0.0, 0.0, 1.0, 0.0, 1.0, 1.0, 5.722e-06, 1.0, 0.0, 0.0, 1.0, 0.0, 1.0, 1.0, 0.0, 1.0, 4.069e-06, 0.0, 1.0, 0.0, 1.0, 1.0, 5.595e-06, 1.0, 0.0, 0.0, 1.0, 0.0, 7.632e-07, 0.0, 1.0, 1.49e-08, 1.0, 1.0, 0.0, 1.0, 74.98, -4.999, 73.99, -4.999, 73.99, -68.99, 74.98, -68.99, 1.0, 1.0, 1.025e-05, 1.0, 0.0, 0.0, 1.0, 0.0, 1.0, 1.0, 5.484e-06, 1.0, 0.0, 0.0, 1.0, 0.0, 0.0, 1.49e-08, 1.0, 0.0, 1.0, 1.0, 5.543e-06, 1.0, 1.0, 1.0, 0.0, 1.0, 4.292e-06, 0.0, 1.0, 0.0, 9.537e-07, 0.0, 1.0, 0.0, 1.0, 1.0, 0.0, 1.0, 1.0, 1.0, 1.025e-05, 1.0, 0.0, 0.0, 1.0, 0.0, 1.0, 1.0, 1.049e-05, 1.0, 0.0, 0.0, 1.0, 0.0, 5.96e-07, 0.0, 1.0, 0.0, 1.0, 1.0, 0.0, 1.0, 1.0, 1.0, 1.049e-05, 1.0, 0.0, 0.0, 1.0, 0.0, 3.999, -201.0, 3.999, -202.0, 67.99, -202.0, 67.99, -201.0, 1.0, 1.0, 5.484e-06, 1.0, 0.0, 0.0, 1.0, 0.0, 1.0, 1.0, 5.595e-06, 1.0, 0.0, 0.0, 1.0, 0.0, 1.0, 1.0, 5.722e-06, 1.0, 0.0, 0.0, 1.0, 0.0, 1.0, 1.0, 0.0, 1.0, 4.292e-06, 0.0, 1.0, 0.0, 1.0, 1.0, 1.025e-05, 1.0, 0.0, 0.0, 1.0, 0.0, 7.153e-07, 0.0, 1.0, 0.0, 1.0, 1.0, 0.0, 1.0, 7.153e-07, 0.0, 1.0, 0.0, 1.0, 1.0, 0.0, 1.0, 1.0, 1.0, 1.025e-05, 1.0, 0.0, 0.0, 1.0, 0.0, 1.0, 1.0, 0.0, 1.0, 4.53e-06, 0.0, 1.0, 0.0, 1.0, 1.0, 0.0, 1.0, 4.292e-06, 0.0, 1.0, 0.0, 1.0, 1.0, 5.722e-06, 1.0, 0.0, 0.0, 1.0, 0.0, 1.0, 1.0, 5.603e-06, 1.0, 0.0, 0.0, 1.0, 0.0, 1.0, 1.0, 0.0, 1.0, 3.815e-06, 0.0, 1.0, 0.0, 1.0, 1.0, 0.0, 1.0, 2.623e-06, 0.0, 1.0, 1.192e-07, 1.0, 1.0, 1.049e-05, 1.0, 0.0, 0.0, 1.0, 0.0, 9.537e-07, 1.49e-08, 1.0, 0.0, 1.0, 1.0, 0.0, 1.0, 1.0, 1.0, 1.043e-05, 1.0, 0.0, 0.0, 1.0, 0.0, 7.153e-07, 0.0, 1.0, 0.0, 1.0, 1.0, 0.0, 1.0, 1.0, 1.0, 1.025e-05, 1.0, 0.0, 0.0, 1.0, 0.0, 1.0, 1.0, 5.603e-06, 1.0, 0.0, 0.0, 1.0, 0.0, 1.0, 1.0, 0.0, 1.0, 3.815e-06, 0.0, 1.0, 0.0, 1.0, 1.0, 0.0, 1.0, 3.815e-06, 0.0, 1.0, 0.0, 1.0, 1.0, 1.049e-05, 1.0, 0.0, 0.0, 1.0, 0.0, 1.0, 1.0, 1.049e-05, 1.0, 0.0, 0.0, 1.0, 0.0, 1.0, 1.0, 1.025e-05, 1.0, 0.0, 0.0, 1.0, 0.0, 1.0, 1.0, 1.043e-05, 1.0, 0.0, 0.0, 1.0, 0.0, 0.0, 1.49e-08, 1.0, 0.0, 1.0, 1.0, 5.484e-06, 1.0, 1.0, 1.0, 0.0, 1.0, 4.053e-06, 0.0, 1.0, 0.0, 1.0, 1.0, 5.722e-06, 1.0, 0.0, 0.0, 1.0, 0.0, 1.0, 1.0, 5.484e-06, 1.0, 0.0, 0.0, 1.0, 0.0, 1.0, 1.0, 0.0, 1.0, 4.292e-06, 0.0, 1.0, 0.0, 9.537e-07, 0.0, 1.0, 1.49e-08, 1.0, 1.0, 0.0, 1.0, 1.0, 1.0, 1.043e-05, 1.0, 0.0, 0.0, 1.0, 0.0, 1.0, 1.0, 1.049e-05, 1.0, 0.0, 0.0, 1.0, 0.0, 1.431e-06, 0.0, 1.0, 1.49e-08, 1.0, 1.0, 0.0, 1.0, 1.0, 1.0, 1.049e-05, 1.0, 0.0, 0.0, 1.0, 0.0, 1.0, 1.0, 5.722e-06, 1.0, 0.0, 0.0, 1.0, 0.0, 1.0, 1.0, 0.0, 1.0, 4.172e-06, 0.0, 1.0, 0.0, 0.0, 0.0, 1.0, 0.0, 1.0, 1.0, 5.603e-06, 1.0, 9.537e-07, 1.49e-08, 1.0, 0.0, 1.0, 1.0, 0.0, 1.0, 1.0, 1.0, 1.049e-05, 1.0, 0.0, 0.0, 1.0, 0.0, 1.0, 1.0, 1.049e-05, 1.0, 0.0, 0.0, 1.0, 0.0, 1.0, 1.0, 1.049e-05, 1.0, 0.0, 0.0, 1.0, 0.0, 1.0, 1.0, 5.722e-06, 1.0, 0.0, 0.0, 1.0, 0.0, 1.0, 1.0, 5.484e-06, 1.0, 0.0, 0.0, 1.0, 0.0, -0.9996, 67.99, -1.999, 67.99, -1.999, 3.999, -0.9997, 3.999, 1.0, 1.0, 5.722e-06, 1.0, 0.0, 0.0, 1.0, 0.0, 1.0, 1.0, 0.0, 1.0, 2.861e-06, 0.0, 1.0, 0.0, 1.0, 1.0, 1.049e-05, 1.0, 0.0, 0.0, 1.0, 0.0, 7.153e-07, 0.0, 1.0, 0.0, 1.0, 1.0, 0.0, 1.0, 2.0, 69.99, 2.0, 68.99, 65.99, 68.99, 65.99, 69.99, 1.0, 1.0, 0.0, 1.0, 2.861e-06, 0.0, 1.0, 0.0, 0.0, 0.0, 1.0, 0.0, 1.0, 1.0, 0.0, 1.0, 1.0, 1.0, 5.722e-06, 1.0, 0.0, 0.0, 1.0, 0.0, 1.0, 1.0, 0.0, 1.0, 3.934e-06, 0.0, 1.0, 0.0, 0.0, 0.0, 1.0, 0.0, 1.0, 1.0, 5.603e-06, 1.0, 1.0, 1.0, 5.722e-06, 1.0, 0.0, 0.0, 1.0, 0.0, 9.537e-07, 0.0, 1.0, 0.0, 1.0, 1.0, 0.0, 1.0, 1.0, 1.0, 1.043e-05, 1.0, 0.0, 0.0, 1.0, 0.0, 7.153e-07, 0.0, 1.0, 0.0, 1.0, 1.0, 0.0, 1.0, 1.0, 1.0, 1.025e-05, 1.0, 0.0, 0.0, 1.0, 0.0, 8.345e-07, 0.0, 1.0, 0.0, 1.0, 1.0, 0.0, 1.0, 9.537e-07, 0.0, 1.0, 0.0, 1.0, 1.0, 0.0, 1.0, 1.0, 1.0, 5.603e-06, 1.0, 0.0, 0.0, 1.0, 0.0, 1.0, 1.0, 5.603e-06, 1.0, 0.0, 0.0, 1.0, 0.0, 1.0, 1.0, 1.049e-05, 1.0, 0.0, 0.0, 1.0, 0.0, 1.0, 1.0, 1.049e-05, 1.0, 0.0, 0.0, 1.0, 0.0, 9.537e-07, 1.49e-08, 1.0, 0.0, 1.0, 1.0, 0.0, 1.0, 0.0, 1.0, 7.153e-07, 0.0, 0.25, 0.0, 0.5, 0.0, 0.75, 0.0, 1.0, 0.0, 1.0, 1.0, 0.75, 1.0, 0.5, 1.0, 0.25, 1.0, 1.0, 1.0, 0.0, 1.0, 9.537e-07, 1.49e-08, 1.0, 0.0, 1.0, 0.25, 1.0, 0.5, 1.0, 0.75, 1.0, 1.0, 0.0, 1.0, 9.537e-07, 0.0, 1.0, 0.0, 0.8166, 2.599e-05, 0.8333, 2.598e-05, 0.85, 2.596e-05, 0.8, 2.601e-05, 1.0, 1.0, 0.0, 1.0, 7.153e-07, 0.0, 1.0, 0.0, 0.0, 1.0, 7.153e-07, 0.0, 0.25, 0.0, 0.5, 0.0, 0.75, 0.0, 1.0, 0.0, 1.0, 1.0, 0.75, 1.0, 0.5, 1.0, 0.25, 1.0, 0.25, 0.0, 0.5, 0.0, 0.75, 0.0, 1.0, 0.0, 1.0, 1.0, 0.75, 1.0, 0.5, 1.0, 0.25, 1.0, 0.0, 1.0, 7.153e-07, 0.0, 0.0, 1.0, 9.537e-07, 1.49e-08, 0.25, 1.49e-08, 0.5, 1.49e-08, 0.75, 0.0, 1.0, 0.0, 1.0, 1.0, 0.75, 1.0, 0.5, 1.0, 0.25, 1.0, 0.0, 1.0, 9.537e-07, 0.0, 0.25, 0.0, 0.5, 0.0, 0.75, 0.0, 1.0, 0.0, 1.0, 1.0, 0.75, 1.0, 0.5, 1.0, 0.25, 1.0, 0.0, 1.0, 9.537e-07, 0.0, 0.25, 0.0, 0.5, 0.0, 0.75, 0.0, 1.0, 0.0, 1.0, 1.0, 0.75, 1.0, 0.5, 1.0, 0.25, 1.0, 0.0, 1.0, 9.537e-07, 0.0, 0.25, 0.0, 0.5, 0.0, 0.75, 0.0, 1.0, 0.0, 1.0, 1.0, 0.75, 1.0, 0.5, 1.0, 0.25, 1.0, 0.25, 0.0, 0.5, 0.0, 0.75, 0.0, 1.0, 0.0, 1.0, 1.0, 0.75, 1.0, 0.5, 1.0, 0.25, 1.0, 0.0, 1.0, 7.632e-07, 0.0, 0.0, 1.0, 7.153e-07, 0.0, 0.25, 0.0, 0.5, 0.0, 0.75, 0.0, 1.0, 0.0, 1.0, 1.0, 0.75, 1.0, 0.5, 1.0, 0.25, 1.0, 7.153e-07, 0.0, 0.25, 0.0, 0.5, 0.0, 0.75, 0.0, 1.0, 0.0, 1.0, 1.0, 0.0, 1.0, 1.0, 0.75, 1.0, 1.0, 5.722e-06, 1.0, 0.0, 0.0, 1.0, 0.0, 1.0, 0.25, 1.0, 0.5, 1.0, 1.0, 5.484e-06, 1.0, 0.0, 0.0, 1.0, 0.0, 1.0, 0.0, 1.0, 1.0, 5.603e-06, 1.0, 0.0, 0.0, 1.0, 1.0, 5.603e-06, 1.0, 0.0, 0.0, 1.0, 0.0, 1.0, 0.0, 1.0, 1.0, 5.603e-06, 1.0, 0.0, 0.0, 1.0, 1.0, 5.484e-06, 1.0, 0.0, 0.0, 1.0, 0.0, 1.0, 1.0, 5.722e-06, 1.0, 0.0, 0.0, 1.0, 0.0, 1.0, 1.0, 5.722e-06, 1.0, 0.0, 0.0, 1.0, 0.0, 1.0, 1.0, 1.025e-05, 1.0, 0.0, 0.0, 1.0, 0.0, 1.0, 1.0, 1.049e-05, 1.0, 0.0, 0.0, 1.0, 0.0, 1.0, 1.0, 0.0, 1.0, 3.815e-06, 0.0, 1.0, 0.0, 1.0, 1.0, 0.0, 1.0, 3.815e-06, 0.0, 1.0, 0.0, 1.0, 1.0, 0.0, 1.0, 4.053e-06, 0.0, 1.0, 0.0, 1.0, 1.0, 0.0, 1.0, 3.934e-06, 0.0, 1.0, 0.0, 1.0, 1.0, 0.0, 1.0, 4.172e-06, 0.0, 1.0, 0.0, 1.0, 1.0, 0.0, 1.0, 4.069e-06, 0.0, 1.0, 0.0, 1.0, 1.0, 0.0, 1.0, 4.292e-06, 0.0, 1.0, 0.0, 1.0, 1.0, 0.0, 1.0, 4.292e-06, 0.0, 1.0, 0.0, 1.0, 1.0, 0.0, 1.0, 3.815e-06, 0.0, 1.0, 0.0, 1.0, 1.0, 0.0, 1.0, 4.292e-06, 0.0, 1.0, 0.0])
me_cube_002.materials.append(mat_material_001)
me_cube_002.use_remesh_preserve_volume = False
me_cube_002.use_remesh_preserve_attributes = False
me_cube_002.use_mirror_vertex_groups = False
me_cube_002.update()

# ---- objects
ob_point = bpy.data.objects.new('Point', light_point)
ob_sun = bpy.data.objects.new('Sun', light_sun)
ob_cube = bpy.data.objects.new('Cube', me_cube_002)

# ---- transforms, parenting, visibility, modifiers, constraints
ob_point.location = (-12.7, 42.61, 7.534)
ob_point.lineart.crease_threshold = 0.0
ob_sun.location = (-16.95, -19.33, 63.27)
ob_sun.lineart.crease_threshold = 0.0
ob_cube.location = (0.0, 0.0, 0.0)
ob_cube.scale = (50.0, 50.0, 0.5)
ob_cube.lineart.crease_threshold = 0.0

# ---- collection membership
col_collection_4.objects.link(ob_point)
col_collection_4.objects.link(ob_sun)
col_collection_4.objects.link(ob_cube)

# ---- scene / render settings (as saved in the file)
scene.frame_start = 1; scene.frame_end = 250; scene.frame_set(1)
scene.render.engine = 'BLENDER_EEVEE_NEXT'
scene.render.resolution_percentage = 50
scene.render.dither_intensity = 0.0
scene.cycles.use_denoising = False
scene.cycles.samples = 128
scene.cycles.sampling_pattern = 'TABULATED_SOBOL'
scene.cycles.use_adaptive_sampling = False
scene.cycles.use_light_tree = False
scene.cycles.blur_glossy = 0.0
scene.cycles.sample_clamp_indirect = 0.0
scene.view_settings.view_transform = 'Standard'
bpy.context.view_layer.update()

# ---- added for rendering (the .blend has no active camera): camera
cam_auto = bpy.data.cameras.new('AutoCamera')
cam_auto.lens = 50.0
cam_auto.sensor_width = 36.0
cam_auto.clip_end = 2297.78
ob_auto_camera = bpy.data.objects.new('AutoCamera', cam_auto)
scene.collection.objects.link(ob_auto_camera)
ob_auto_camera.location = (130.928, -157.114, 106.743)
ob_auto_camera.rotation_euler = (1.09748, -7.21219e-08, 0.694738)
scene.camera = ob_auto_camera
bpy.context.view_layer.update()
